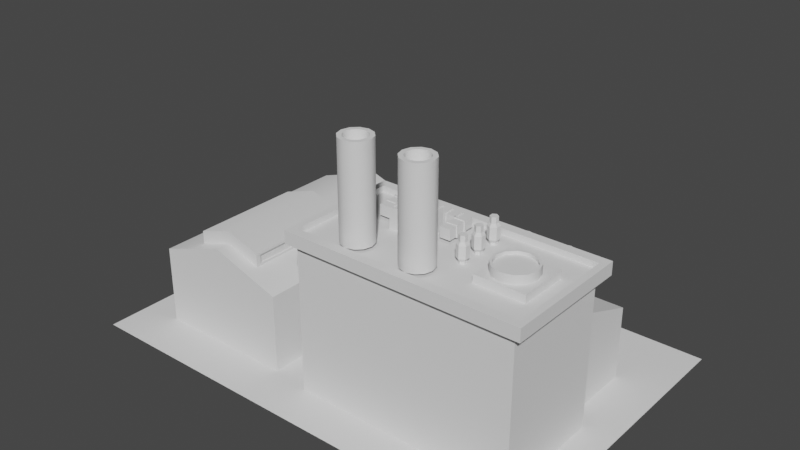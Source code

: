 # Source: Factory.blend  (saved by Blender 3.0.42; exported with 4.5.12 LTS)
import bpy
from mathutils import Matrix  # noqa: F401  (used for matrix-valued properties, if any)

bpy.ops.wm.read_factory_settings(use_empty=True)
scene = bpy.context.scene
scene.name = 'Scene'

# ---- collections
col_collection = bpy.data.collections.new('Collection'); scene.collection.children.link(col_collection)

# ---- node groups
ng_auto_smooth = bpy.data.node_groups.new('Auto Smooth', 'GeometryNodeTree')
_s = ng_auto_smooth.interface.new_socket(name='Geometry', in_out='OUTPUT', socket_type='NodeSocketGeometry')
_s = ng_auto_smooth.interface.new_socket(name='Geometry', in_out='INPUT', socket_type='NodeSocketGeometry')
_s = ng_auto_smooth.interface.new_socket(name='Angle', in_out='INPUT', socket_type='NodeSocketFloat')
_s.subtype = 'ANGLE'
_s.min_value = 0.0
_s.max_value = 3.142
ng_auto_smooth.is_modifier = True
_N = ng_auto_smooth.nodes; _L = ng_auto_smooth.links
n0 = _N.new('NodeGroupOutput'); n0.name = 'Group Output'; n0.location = (480, -100)
n1 = _N.new('NodeGroupInput'); n1.name = 'Group Input'; n1.location = (-420, -300)
n2 = _N.new('NodeGroupInput'); n2.name = 'Group Input.001'; n2.location = (-60, -100)
n3 = _N.new('GeometryNodeSetShadeSmooth'); n3.name = 'Set Shade Smooth'; n3.location = (120, -100)
n3.domain = 'EDGE'
n4 = _N.new('GeometryNodeSetShadeSmooth'); n4.name = 'Set Shade Smooth.001'; n4.location = (300, -100)
n5 = _N.new('GeometryNodeInputMeshEdgeAngle'); n5.name = 'Edge Angle'; n5.location = (-420, -220)
n6 = _N.new('GeometryNodeInputEdgeSmooth'); n6.name = 'Is Edge Smooth'; n6.location = (-60, -160)
n7 = _N.new('GeometryNodeInputShadeSmooth'); n7.name = 'Is Face Smooth'; n7.location = (-240, -340)
n8 = _N.new('FunctionNodeBooleanMath'); n8.name = 'Boolean Math'; n8.location = (-60, -220)
n9 = _N.new('FunctionNodeCompare'); n9.name = 'Compare'; n9.location = (-240, -180)
n9.operation = 'LESS_EQUAL'
_L.new(n5.outputs[0], n9.inputs[0])
_L.new(n4.outputs[0], n0.inputs[0])
_L.new(n1.outputs[1], n9.inputs[1])
_L.new(n9.outputs[0], n8.inputs[0])
_L.new(n7.outputs[0], n8.inputs[1])
_L.new(n2.outputs[0], n3.inputs[0])
_L.new(n6.outputs[0], n3.inputs[1])
_L.new(n3.outputs[0], n4.inputs[0])
_L.new(n8.outputs[0], n3.inputs[2])
n0.is_active_output = True

# ---- world
world_world = bpy.data.worlds.new('World'); scene.world = world_world
world_world.use_nodes = True; world_world.node_tree.nodes.clear()
_N = world_world.node_tree.nodes; _L = world_world.node_tree.links
n0 = _N.new('ShaderNodeOutputWorld'); n0.name = 'World Output'; n0.location = (300, 300)
n1 = _N.new('ShaderNodeBackground'); n1.name = 'Background'; n1.location = (10, 300)
n1.inputs[0].default_value = (0.05088, 0.05088, 0.05088, 1.0)
_L.new(n1.outputs[0], n0.inputs[0])
n0.is_active_output = True
world_world.color = (0.05088, 0.05088, 0.05088)
world_world.use_sun_shadow = False
world_world.sun_shadow_jitter_overblur = 0.0

# ---- meshes
me_cube = bpy.data.meshes.new('Cube')
me_cube.from_pydata([(-0.3, -2.2, 0.0), (-0.3, -2.2, 2.924), (4.5, 3.0, 0.0), (3.9, -2.2, 0.0), (3.9, -2.2, 2.924), (4.5, -3.0, 0.0), (0.4783, -0.4579, 2.991), (-0.3, -0.05, 0.0), (3.9, -0.05, 0.0), (1.987, -1.862, 4.798), (0.4923, -1.941, 4.798), (0.4134, -1.862, 4.798), (0.4783, -0.4579, 3.222), (0.4783, -0.2276, 2.991), (0.4783, -0.2276, 3.222), (1.987, -1.647, 4.798), (2.015, -1.754, 4.798), (0.5217, -0.4579, 2.991), (0.5217, -0.4579, 3.222), (1.8, -1.97, 4.798), (0.5217, -0.2276, 2.991), (1.692, -1.568, 4.798), (1.613, -1.647, 4.798), (0.8155, -1.754, 4.798), (0.7866, -1.862, 4.798), (-4.5, 3.0, 0.0), (-4.5, -3.0, 0.0), (1.692, -1.941, 4.798), (0.5217, -0.2276, 3.222), (1.585, -1.754, 4.798), (3.9, -0.05, 2.924), (1.8, -1.539, 4.798), (1.908, -1.568, 4.798), (1.908, -1.941, 4.798), (0.5217, -0.4428, 3.207), (1.613, -1.862, 4.798), (-0.3, -0.05, 2.924), (0.5217, -0.4428, 3.007), (-1.05, -2.098, 0.0), (-1.05, -2.098, 1.5), (-3.75, -2.098, 0.0), (-3.75, -2.098, 1.5), (-1.05, 2.098, 0.0), (-1.05, 2.098, 1.5), (-3.75, 2.098, 0.0), (-3.75, 2.098, 1.5), (-2.4, -2.098, 1.95), (-2.4, 2.098, 1.95), (1.8, -1.454, 4.798), (1.8, -1.454, 3.0), (0.5217, -0.2428, 3.207), (0.5217, -0.2428, 3.007), (0.5132, -0.4428, 3.007), (0.5132, -0.4428, 3.207), (0.5132, -0.2428, 3.007), (0.5132, -0.2428, 3.207), (0.7217, -0.2428, 3.007), (0.6783, -0.2428, 3.007), (0.6783, -0.2428, 3.207), (0.7217, -0.2428, 3.207), (0.6783, -0.4428, 3.007), (0.7217, -0.4428, 3.007), (0.7217, -0.4428, 3.207), (0.6783, -0.4428, 3.207), (0.7217, -0.2276, 3.222), (0.7217, -0.2276, 2.991), (0.7217, -0.4579, 3.222), (1.95, -1.495, 3.0), (1.95, -1.495, 4.798), (2.06, -1.604, 3.0), (2.06, -1.604, 4.798), (2.1, -1.754, 3.0), (2.1, -1.754, 4.798), (2.06, -1.904, 3.0), (2.06, -1.904, 4.798), (1.95, -2.014, 3.0), (1.95, -2.014, 4.798), (1.8, -2.054, 3.0), (1.8, -2.054, 4.798), (1.65, -2.014, 3.0), (1.65, -2.014, 4.798), (1.54, -1.904, 3.0), (1.54, -1.904, 4.798), (1.5, -1.754, 3.0), (1.5, -1.754, 4.798), (1.54, -1.604, 3.0), (1.54, -1.604, 4.798), (1.65, -1.495, 3.0), (1.65, -1.495, 4.798), (0.6, -1.454, 4.798), (0.6, -1.454, 3.0), (0.75, -1.495, 3.0), (0.75, -1.495, 4.798), (0.8598, -1.604, 3.0), (0.8598, -1.604, 4.798), (0.9, -1.754, 3.0), (0.9, -1.754, 4.798), (0.8598, -1.904, 3.0), (0.8598, -1.904, 4.798), (0.75, -2.014, 3.0), (0.75, -2.014, 4.798), (0.6, -2.054, 3.0), (0.6, -2.054, 4.798), (0.45, -2.014, 3.0), (0.45, -2.014, 4.798), (0.3402, -1.904, 3.0), (0.3402, -1.904, 4.798), (0.3, -1.754, 3.0), (0.3, -1.754, 4.798), (0.3402, -1.604, 3.0), (0.3402, -1.604, 4.798), (0.45, -1.495, 3.0), (0.45, -1.495, 4.798), (0.6, -1.97, 4.798), (0.7866, -1.647, 4.798), (0.7077, -1.941, 4.798), (0.7077, -1.568, 4.798), (0.6, -1.539, 4.798), (0.3845, -1.754, 4.798), (0.4134, -1.647, 4.798), (0.4923, -1.568, 4.798), (0.7217, -0.4579, 2.991), (0.6, -1.754, 3.449), (1.8, -1.754, 3.449), (-1.545, 2.098, 0.0), (-3.255, 2.098, 0.0), (-1.545, 2.098, 1.125), (-3.255, 2.098, 1.125), (-1.545, 2.027, 0.0), (-3.255, 2.027, 0.0), (-1.545, 2.027, 1.125), (-3.255, 2.027, 1.125), (-1.868, 2.098, 1.48), (-2.932, 2.098, 1.48), (-1.868, 2.098, 1.246), (-2.932, 2.098, 1.246), (-1.868, 2.019, 1.48), (-2.932, 2.019, 1.48), (-1.868, 2.019, 1.246), (-2.932, 2.019, 1.246), (4.062, 0.1214, 3.066), (4.062, 0.1214, 2.823), (4.062, -2.321, 3.066), (4.062, -2.321, 2.823), (-0.452, 0.1214, 3.066), (-0.452, 0.1214, 2.823), (-0.452, -2.321, 3.066), (-0.452, -2.321, 2.823), (3.594, 1.546, 1.4), (3.594, 1.546, 0.0), (3.594, -0.05385, 2.0), (3.594, -0.05385, 0.0), (1.694, 1.546, 1.4), (1.694, 1.546, 0.0), (1.694, -0.05385, 2.0), (1.694, -0.05385, 0.0), (1.65, -2.014, 4.199), (1.65, -2.014, 3.599), (2.1, -1.754, 4.199), (2.1, -1.754, 3.599), (1.8, -2.054, 4.199), (1.8, -2.054, 3.599), (2.06, -1.604, 4.199), (2.06, -1.604, 3.599), (1.95, -2.014, 4.199), (1.95, -2.014, 3.599), (1.95, -1.495, 4.199), (1.95, -1.495, 3.599), (1.8, -1.454, 3.599), (1.8, -1.454, 4.199), (2.06, -1.904, 4.199), (2.06, -1.904, 3.599), (1.54, -1.904, 4.199), (1.54, -1.904, 3.599), (1.5, -1.754, 4.199), (1.5, -1.754, 3.599), (1.54, -1.604, 4.199), (1.54, -1.604, 3.599), (1.65, -1.495, 4.199), (1.65, -1.495, 3.599), (0.45, -2.014, 4.199), (0.45, -2.014, 3.599), (0.9, -1.754, 4.199), (0.9, -1.754, 3.599), (0.6, -2.054, 4.199), (0.6, -2.054, 3.599), (0.8598, -1.604, 4.199), (0.8598, -1.604, 3.599), (0.75, -2.014, 4.199), (0.75, -2.014, 3.599), (0.75, -1.495, 4.199), (0.75, -1.495, 3.599), (0.6, -1.454, 3.599), (0.6, -1.454, 4.199), (0.8598, -1.904, 4.199), (0.8598, -1.904, 3.599), (0.3402, -1.904, 4.199), (0.3402, -1.904, 3.599), (0.3, -1.754, 4.199), (0.3, -1.754, 3.599), (0.3402, -1.604, 4.199), (0.3402, -1.604, 3.599), (0.45, -1.495, 4.199), (0.45, -1.495, 3.599), (0.8783, -0.4579, 2.991), (0.8783, -0.2276, 2.991), (0.8783, -0.4579, 3.222), (0.8783, -0.2276, 3.222), (0.9217, -0.4579, 2.991), (0.9217, -0.4579, 3.222), (0.9217, -0.2276, 2.991), (0.9217, -0.2276, 3.222), (0.8783, -0.4428, 3.207), (0.9217, -0.4428, 3.207), (0.9217, -0.4428, 3.007), (0.8783, -0.4428, 3.007), (0.9217, -0.2428, 3.207), (0.8783, -0.2428, 3.207), (0.8783, -0.2428, 3.007), (0.9217, -0.2428, 3.007), (0.6783, -0.2276, 3.222), (0.6783, -0.2276, 2.991), (0.6783, -0.4579, 3.222), (0.6783, -0.4579, 2.991), (0.7132, -0.2428, 3.207), (0.7132, -0.2428, 3.007), (0.7132, -0.4428, 3.207), (0.7132, -0.4428, 3.007), (3.935, -0.05879, 3.066), (3.935, -2.141, 3.066), (-0.3247, -2.141, 3.066), (-0.3247, -0.05879, 3.066), (3.935, -0.05879, 2.952), (3.935, -2.141, 2.952), (-0.3247, -2.141, 2.952), (-0.3247, -0.05879, 2.952), (2.98, 0.3262, 2.773), (2.933, 0.5012, 2.773), (3.172, 0.4371, 2.773), (2.933, 0.3731, 2.773), (3.044, 0.3091, 2.773), (3.044, 0.5652, 2.773), (3.155, 0.5012, 2.773), (3.108, 0.5481, 2.773), (3.155, 0.3731, 2.773), (2.98, 0.5481, 2.773), (2.916, 0.4371, 2.773), (3.108, 0.3262, 2.773), (3.044, 0.6155, 1.704), (3.044, 0.6155, 2.773), (3.133, 0.5916, 1.704), (3.133, 0.5916, 2.773), (3.198, 0.5263, 1.704), (3.198, 0.5263, 2.773), (3.222, 0.4371, 1.704), (3.222, 0.4371, 2.773), (3.198, 0.348, 1.704), (3.198, 0.348, 2.773), (3.133, 0.2827, 1.704), (3.133, 0.2827, 2.773), (3.044, 0.2588, 1.704), (3.044, 0.2588, 2.773), (2.955, 0.2827, 1.704), (2.955, 0.2827, 2.773), (2.889, 0.348, 1.704), (2.889, 0.348, 2.773), (2.865, 0.4371, 1.704), (2.865, 0.4371, 2.773), (2.889, 0.5263, 1.704), (2.889, 0.5263, 2.773), (2.955, 0.5916, 1.704), (2.955, 0.5916, 2.773), (3.044, 0.4371, 1.971), (3.044, 0.6155, 2.061), (3.044, 0.6155, 2.417), (3.133, 0.5916, 2.417), (3.133, 0.5916, 2.061), (3.198, 0.5263, 2.417), (3.198, 0.5263, 2.061), (3.222, 0.4371, 2.417), (3.222, 0.4371, 2.061), (3.198, 0.348, 2.417), (3.198, 0.348, 2.061), (3.133, 0.2827, 2.417), (3.133, 0.2827, 2.061), (3.044, 0.2588, 2.417), (3.044, 0.2588, 2.061), (2.955, 0.2827, 2.417), (2.955, 0.2827, 2.061), (2.889, 0.348, 2.417), (2.889, 0.348, 2.061), (2.865, 0.4371, 2.417), (2.865, 0.4371, 2.061), (2.889, 0.5263, 2.417), (2.889, 0.5263, 2.061), (2.955, 0.5916, 2.417), (2.955, 0.5916, 2.061), (2.187, 0.3262, 2.773), (2.14, 0.5012, 2.773), (2.379, 0.4371, 2.773), (2.14, 0.3731, 2.773), (2.251, 0.3091, 2.773), (2.251, 0.5652, 2.773), (2.362, 0.5012, 2.773), (2.315, 0.5481, 2.773), (2.362, 0.3731, 2.773), (2.187, 0.5481, 2.773), (2.123, 0.4371, 2.773), (2.315, 0.3262, 2.773), (2.251, 0.6155, 1.704), (2.251, 0.6155, 2.773), (2.34, 0.5916, 1.704), (2.34, 0.5916, 2.773), (2.406, 0.5263, 1.704), (2.406, 0.5263, 2.773), (2.43, 0.4371, 1.704), (2.43, 0.4371, 2.773), (2.406, 0.348, 1.704), (2.406, 0.348, 2.773), (2.34, 0.2827, 1.704), (2.34, 0.2827, 2.773), (2.251, 0.2588, 1.704), (2.251, 0.2588, 2.773), (2.162, 0.2827, 1.704), (2.162, 0.2827, 2.773), (2.097, 0.348, 1.704), (2.097, 0.348, 2.773), (2.073, 0.4371, 1.704), (2.073, 0.4371, 2.773), (2.097, 0.5263, 1.704), (2.097, 0.5263, 2.773), (2.162, 0.5916, 1.704), (2.162, 0.5916, 2.773), (2.251, 0.4371, 1.971), (2.251, 0.6155, 2.061), (2.251, 0.6155, 2.417), (2.34, 0.5916, 2.417), (2.34, 0.5916, 2.061), (2.406, 0.5263, 2.417), (2.406, 0.5263, 2.061), (2.43, 0.4371, 2.417), (2.43, 0.4371, 2.061), (2.406, 0.348, 2.417), (2.406, 0.348, 2.061), (2.34, 0.2827, 2.417), (2.34, 0.2827, 2.061), (2.251, 0.2588, 2.417), (2.251, 0.2588, 2.061), (2.162, 0.2827, 2.417), (2.162, 0.2827, 2.061), (2.097, 0.348, 2.417), (2.097, 0.348, 2.061), (2.073, 0.4371, 2.417), (2.073, 0.4371, 2.061), (2.097, 0.5263, 2.417), (2.097, 0.5263, 2.061), (2.162, 0.5916, 2.417), (2.162, 0.5916, 2.061), (1.078, -0.4579, 2.991), (1.078, -0.4579, 3.222), (1.078, -0.2276, 2.991), (1.078, -0.2276, 3.222), (1.122, -0.4579, 2.991), (1.122, -0.4579, 3.222), (1.122, -0.2276, 2.991), (1.122, -0.2276, 3.222), (1.078, -0.4428, 3.207), (1.122, -0.4428, 3.207), (1.122, -0.4428, 3.007), (1.078, -0.4428, 3.007), (1.122, -0.2428, 3.207), (1.078, -0.2428, 3.207), (1.078, -0.2428, 3.007), (1.122, -0.2428, 3.007), (0.9132, -0.2428, 3.207), (0.9132, -0.2428, 3.007), (0.9132, -0.4428, 3.207), (0.9132, -0.4428, 3.007), (1.113, -0.4428, 3.007), (1.113, -0.4428, 3.207), (1.113, -0.2428, 3.007), (1.113, -0.2428, 3.207), (1.322, -0.2428, 3.007), (1.278, -0.2428, 3.007), (1.278, -0.2428, 3.207), (1.322, -0.2428, 3.207), (1.278, -0.4428, 3.007), (1.322, -0.4428, 3.007), (1.322, -0.4428, 3.207), (1.278, -0.4428, 3.207), (1.322, -0.2276, 3.222), (1.322, -0.2276, 2.991), (1.322, -0.4579, 3.222), (1.322, -0.4579, 2.991), (1.478, -0.4579, 2.991), (1.478, -0.2276, 2.991), (1.478, -0.4579, 3.222), (1.478, -0.2276, 3.222), (1.522, -0.4579, 2.991), (1.522, -0.4579, 3.222), (1.522, -0.2276, 2.991), (1.522, -0.2276, 3.222), (1.478, -0.4428, 3.207), (1.478, -0.4428, 3.007), (1.478, -0.2428, 3.207), (1.478, -0.2428, 3.007), (1.278, -0.2276, 3.222), (1.278, -0.2276, 2.991), (1.278, -0.4579, 3.222), (1.278, -0.4579, 2.991), (1.313, -0.2428, 3.207), (1.313, -0.2428, 3.007), (1.313, -0.4428, 3.207), (1.313, -0.4428, 3.007), (-1.711, -1.813, 1.97), (-3.089, -1.813, 1.97), (-1.711, 0.3273, 1.97), (-3.089, 0.3273, 1.97), (-2.4, -1.813, 2.199), (-2.4, 0.3273, 2.199), (-2.4, -1.813, 1.947), (-3.089, -1.813, 1.718), (-3.089, 0.3273, 1.718), (-2.4, 0.3273, 1.947), (-1.711, 0.3273, 1.718), (-1.711, -1.813, 1.718), (2.227, -0.2793, 3.051), (2.323, -0.3346, 3.051), (2.227, -0.3161, 2.848), (2.227, -0.3161, 2.996), (2.291, -0.353, 2.848), (2.291, -0.353, 2.996), (2.291, -0.4267, 2.848), (2.291, -0.4267, 2.996), (2.227, -0.4636, 2.848), (2.227, -0.4636, 2.996), (2.163, -0.4267, 2.848), (2.163, -0.4267, 2.996), (2.163, -0.353, 2.848), (2.163, -0.353, 2.996), (2.323, -0.4452, 3.051), (2.227, -0.5005, 3.051), (2.131, -0.4452, 3.051), (2.131, -0.3346, 3.051), (2.227, -0.2793, 3.273), (2.131, -0.3346, 3.273), (2.131, -0.4452, 3.273), (2.227, -0.5005, 3.273), (2.323, -0.4452, 3.273), (2.323, -0.3346, 3.273), (2.227, -0.3169, 3.329), (2.164, -0.3534, 3.329), (2.164, -0.4264, 3.329), (2.227, -0.4629, 3.329), (2.29, -0.4264, 3.329), (2.29, -0.3534, 3.329), (2.227, -0.3169, 3.439), (2.164, -0.3534, 3.439), (2.164, -0.4264, 3.439), (2.227, -0.4629, 3.439), (2.29, -0.4264, 3.439), (2.29, -0.3534, 3.439), (2.227, -0.6793, 3.051), (2.323, -0.7346, 3.051), (2.227, -0.7161, 2.848), (2.227, -0.7161, 2.996), (2.291, -0.753, 2.848), (2.291, -0.753, 2.996), (2.291, -0.8267, 2.848), (2.291, -0.8267, 2.996), (2.227, -0.8636, 2.848), (2.227, -0.8636, 2.996), (2.163, -0.8267, 2.848), (2.163, -0.8267, 2.996), (2.163, -0.753, 2.848), (2.163, -0.753, 2.996), (2.323, -0.8452, 3.051), (2.227, -0.9005, 3.051), (2.131, -0.8452, 3.051), (2.131, -0.7346, 3.051), (2.227, -0.6793, 3.273), (2.131, -0.7346, 3.273), (2.131, -0.8452, 3.273), (2.227, -0.9005, 3.273), (2.323, -0.8452, 3.273), (2.323, -0.7346, 3.273), (2.227, -0.7169, 3.329), (2.164, -0.7534, 3.329), (2.164, -0.8264, 3.329), (2.227, -0.8629, 3.329), (2.29, -0.8264, 3.329), (2.29, -0.7534, 3.329), (2.227, -0.7169, 3.439), (2.164, -0.7534, 3.439), (2.164, -0.8264, 3.439), (2.227, -0.8629, 3.439), (2.29, -0.8264, 3.439), (2.29, -0.7534, 3.439), (2.227, -1.079, 3.051), (2.323, -1.135, 3.051), (2.227, -1.116, 2.848), (2.227, -1.116, 2.996), (2.291, -1.153, 2.848), (2.291, -1.153, 2.996), (2.291, -1.227, 2.848), (2.291, -1.227, 2.996), (2.227, -1.264, 2.848), (2.227, -1.264, 2.996), (2.163, -1.227, 2.848), (2.163, -1.227, 2.996), (2.163, -1.153, 2.848), (2.163, -1.153, 2.996), (2.323, -1.245, 3.051), (2.227, -1.3, 3.051), (2.131, -1.245, 3.051), (2.131, -1.135, 3.051), (2.227, -1.079, 3.273), (2.131, -1.135, 3.273), (2.131, -1.245, 3.273), (2.227, -1.3, 3.273), (2.323, -1.245, 3.273), (2.323, -1.135, 3.273), (2.227, -1.117, 3.329), (2.164, -1.153, 3.329), (2.164, -1.226, 3.329), (2.227, -1.263, 3.329), (2.29, -1.226, 3.329), (2.29, -1.153, 3.329), (2.227, -1.117, 3.439), (2.164, -1.153, 3.439), (2.164, -1.226, 3.439), (2.227, -1.263, 3.439), (2.29, -1.226, 3.439), (2.29, -1.153, 3.439), (1.733, -0.4819, 2.991), (1.502, -0.4819, 2.991), (1.733, -0.4819, 3.222), (1.502, -0.4819, 3.222), (1.733, -0.4385, 2.991), (1.733, -0.4385, 3.222), (1.502, -0.4385, 2.991), (1.502, -0.4385, 3.222), (1.717, -0.4819, 3.207), (1.717, -0.4819, 3.007), (1.517, -0.4819, 3.207), (1.517, -0.4819, 3.007), (1.517, -0.647, 3.207), (1.517, -0.647, 3.007), (1.717, -0.647, 3.207), (1.717, -0.647, 3.007), (1.525, -0.4385, 3.014), (1.71, -0.4385, 3.014), (1.525, -0.4385, 3.2), (1.71, -0.4385, 3.2), (1.525, -0.2467, 3.014), (1.71, -0.2467, 3.014), (1.525, -0.2467, 3.2), (1.71, -0.2467, 3.2), (0.5007, -0.4819, 2.991), (0.2704, -0.4819, 2.991), (0.5007, -0.4819, 3.222), (0.2704, -0.4819, 3.222), (0.5007, -0.4385, 2.991), (0.5007, -0.4385, 3.222), (0.2704, -0.4385, 2.991), (0.2704, -0.4385, 3.222), (0.4855, -0.4819, 3.207), (0.4855, -0.4819, 3.007), (0.2855, -0.4819, 3.207), (0.2855, -0.4819, 3.007), (0.2855, -0.647, 3.207), (0.2855, -0.647, 3.007), (0.4855, -0.647, 3.207), (0.4855, -0.647, 3.007), (0.2926, -0.4385, 3.014), (0.4785, -0.4385, 3.014), (0.2926, -0.4385, 3.2), (0.4785, -0.4385, 3.2), (0.2926, -0.2467, 3.014), (0.4785, -0.2467, 3.014), (0.2926, -0.2467, 3.2), (0.4785, -0.2467, 3.2), (0.5007, -0.6819, 2.991), (0.2704, -0.6819, 2.991), (0.5007, -0.6819, 3.222), (0.2704, -0.6819, 3.222), (0.5007, -0.6385, 2.991), (0.5007, -0.6385, 3.222), (0.2704, -0.6385, 2.991), (0.2704, -0.6385, 3.222), (0.4855, -0.6819, 3.207), (0.4855, -0.6819, 3.007), (0.2855, -0.6819, 3.207), (0.2855, -0.6819, 3.007), (0.2855, -0.847, 3.207), (0.2855, -0.847, 3.007), (0.4855, -0.847, 3.207), (0.4855, -0.847, 3.007), (0.2926, -0.6385, 3.014), (0.4785, -0.6385, 3.014), (0.2926, -0.6385, 3.2), (0.4785, -0.6385, 3.2), (1.734, -0.6819, 2.991), (1.504, -0.6819, 2.991), (1.734, -0.6819, 3.222), (1.504, -0.6819, 3.222), (1.734, -0.6385, 2.991), (1.734, -0.6385, 3.222), (1.504, -0.6385, 2.991), (1.504, -0.6385, 3.222), (1.719, -0.6819, 3.207), (1.719, -0.6819, 3.007), (1.519, -0.6819, 3.207), (1.519, -0.6819, 3.007), (1.519, -0.847, 3.207), (1.519, -0.847, 3.007), (1.719, -0.847, 3.207), (1.719, -0.847, 3.007), (1.526, -0.6385, 3.014), (1.712, -0.6385, 3.014), (1.526, -0.6385, 3.2), (1.712, -0.6385, 3.2), (0.653, -1.048, 2.952), (0.653, -1.048, 3.348), (0.653, -0.552, 2.952), (0.653, -0.552, 3.348), (0.949, -1.048, 2.952), (0.949, -1.048, 3.348), (0.949, -0.552, 2.952), (0.949, -0.552, 3.348), (1.052, -1.048, 2.952), (1.052, -1.048, 3.348), (1.052, -0.552, 2.952), (1.052, -0.552, 3.348), (1.348, -1.048, 2.952), (1.348, -1.048, 3.348), (1.348, -0.552, 2.952), (1.348, -0.552, 3.348), (1.357, 0.5799, 0.07786), (1.357, 0.5799, 0.1076), (1.357, 1.21, 0.07786), (1.357, 1.21, 0.1076), (1.487, 0.5799, 0.07786), (1.487, 0.5799, 0.1076), (1.487, 1.21, 0.07786), (1.487, 1.21, 0.1076), (1.257, 0.5799, 0.03273), (1.257, 0.5799, 0.0625), (1.257, 1.21, 0.03273), (1.257, 1.21, 0.0625), (1.387, 0.5799, 0.03273), (1.387, 0.5799, 0.0625), (1.387, 1.21, 0.03273), (1.387, 1.21, 0.0625), (1.157, 0.5799, -0.01511), (1.157, 0.5799, 0.01466), (1.157, 1.21, -0.01511), (1.157, 1.21, 0.01466), (1.287, 0.5799, -0.01511), (1.287, 0.5799, 0.01466), (1.287, 1.21, -0.01511), (1.287, 1.21, 0.01466), (1.457, 0.5799, 0.12), (1.457, 0.5799, 0.1498), (1.457, 1.21, 0.12), (1.457, 1.21, 0.1498), (1.687, 0.5799, 0.12), (1.687, 0.5799, 0.1498), (1.687, 1.21, 0.12), (1.687, 1.21, 0.1498), (1.59, 0.5826, 0.1465), (1.59, 0.5826, 0.685), (1.59, 1.208, 0.1465), (1.59, 1.208, 0.685), (1.701, 0.5826, 0.1465), (1.701, 0.5826, 0.685), (1.701, 1.208, 0.1465), (1.701, 1.208, 0.685), (1.59, 1.121, 0.1465), (1.59, 0.6696, 0.1465), (1.701, 0.6696, 0.1465), (1.701, 1.121, 0.1465), (1.701, 1.121, 0.6046), (1.701, 0.6696, 0.6046), (1.59, 0.6696, 0.6046), (1.59, 1.121, 0.6046), (1.64, 1.121, 0.1465), (1.64, 0.6696, 0.1465), (1.64, 0.6696, 0.6046), (1.64, 1.121, 0.6046), (1.464, 1.176, 0.245), (1.464, 1.176, 0.2748), (1.464, 1.2, 0.245), (1.464, 1.2, 0.2748), (1.594, 1.176, 0.245), (1.594, 1.176, 0.2748), (1.594, 1.2, 0.245), (1.594, 1.2, 0.2748), (1.155, 1.2, 0.1244), (1.155, 1.176, 0.1244), (1.128, 1.176, 0.1422), (1.128, 1.2, 0.1422), (1.155, 1.2, -0.004694), (1.155, 1.176, -0.004694), (1.128, 1.2, -0.004694), (1.128, 1.176, -0.004694), (1.464, 0.5952, 0.245), (1.464, 0.5952, 0.2748), (1.464, 0.6194, 0.245), (1.464, 0.6194, 0.2748), (1.594, 0.5952, 0.245), (1.594, 0.5952, 0.2748), (1.594, 0.6194, 0.245), (1.594, 0.6194, 0.2748), (1.155, 0.6194, 0.1244), (1.155, 0.5952, 0.1244), (1.128, 0.5952, 0.1422), (1.128, 0.6194, 0.1422), (1.155, 0.6194, -0.004694), (1.155, 0.5952, -0.004694), (1.128, 0.6194, -0.004694), (1.128, 0.5952, -0.004694), (-0.25, -0.0446, -0.009548), (-0.25, -0.0446, 0.3704), (-0.25, 0.3334, -0.009548), (-0.25, 0.3334, 0.2577), (0.5805, -0.0446, -0.009548), (0.5805, -0.0446, 0.3704), (0.5805, 0.3334, -0.009548), (0.5805, 0.3334, 0.2577), (-0.2884, 0.02816, 0.08683), (-0.2884, 0.02816, 0.2059), (-0.2884, 0.2516, 0.08683), (-0.2884, 0.2516, 0.2059), (0.6189, 0.02816, 0.08683), (0.6189, 0.02816, 0.2059), (0.6189, 0.2516, 0.08683), (0.6189, 0.2516, 0.2059), (-0.2687, -0.04975, 0.3841), (-0.2687, 0.3452, 0.2664), (0.5991, 0.3452, 0.2664), (0.5991, -0.04975, 0.3841), (-3.089, -1.813, 1.97), (-3.089, 0.3273, 1.97), (-1.711, 0.3273, 1.97), (-1.711, -1.813, 1.97), (-3.089, -1.813, 1.718), (-3.089, 0.3273, 1.718), (-1.711, 0.3273, 1.718), (-1.711, -1.813, 1.718), (-3.089, -1.722, 1.927), (-3.089, 0.2361, 1.927), (-1.711, 0.2361, 1.927), (-1.711, -1.722, 1.927), (-3.089, -1.722, 1.761), (-3.089, 0.2361, 1.761), (-1.711, 0.2361, 1.761), (-1.711, -1.722, 1.761), (-3.051, -1.722, 1.927), (-3.051, 0.2361, 1.927), (-1.749, 0.2361, 1.927), (-1.749, -1.722, 1.927), (-3.051, -1.722, 1.761), (-3.051, 0.2361, 1.761), (-1.749, 0.2361, 1.761), (-1.749, -1.722, 1.761), (0.6838, -1.012, 3.348), (0.6838, -0.5882, 3.348), (0.9183, -0.5882, 3.348), (0.9183, -1.012, 3.348), (1.083, -1.012, 3.348), (1.083, -0.5882, 3.348), (1.317, -0.5882, 3.348), (1.317, -1.012, 3.348), (0.6838, -1.012, 3.328), (0.6838, -0.5882, 3.328), (0.9183, -0.5882, 3.328), (0.9183, -1.012, 3.328), (1.083, -1.012, 3.328), (1.083, -0.5882, 3.328), (1.317, -0.5882, 3.328), (1.317, -1.012, 3.328), (2.71, -1.594, 2.803), (2.71, -1.594, 3.104), (2.71, -0.6516, 2.803), (2.71, -0.6516, 3.104), (3.652, -1.594, 2.803), (3.652, -1.594, 3.104), (3.652, -0.6516, 2.803), (3.652, -0.6516, 3.104), (3.158, -0.7924, 3.269), (3.333, -0.8394, 3.269), (3.158, -0.7448, 3.005), (3.158, -0.7448, 3.269), (3.357, -0.7981, 3.005), (3.357, -0.7981, 3.269), (3.503, -0.9439, 3.005), (3.503, -0.9439, 3.269), (3.556, -1.143, 3.005), (3.556, -1.143, 3.269), (3.503, -1.342, 3.005), (3.503, -1.342, 3.269), (3.357, -1.488, 3.005), (3.357, -1.488, 3.269), (3.158, -1.541, 3.005), (3.158, -1.541, 3.269), (2.959, -1.488, 3.005), (2.959, -1.488, 3.269), (2.813, -1.342, 3.005), (2.813, -1.342, 3.269), (2.76, -1.143, 3.005), (2.76, -1.143, 3.269), (2.813, -0.9439, 3.005), (2.813, -0.9439, 3.269), (2.959, -0.7981, 3.005), (2.959, -0.7981, 3.269), (3.462, -0.9677, 3.269), (3.509, -1.143, 3.269), (3.462, -1.318, 3.269), (3.333, -1.447, 3.269), (3.158, -1.494, 3.269), (2.983, -1.447, 3.269), (2.854, -1.318, 3.269), (2.807, -1.143, 3.269), (2.854, -0.9677, 3.269), (2.983, -0.8394, 3.269), (3.158, -0.7924, 3.209), (2.983, -0.8394, 3.209), (2.854, -0.9677, 3.209), (2.807, -1.143, 3.209), (2.854, -1.318, 3.209), (2.983, -1.447, 3.209), (3.158, -1.494, 3.209), (3.333, -1.447, 3.209), (3.462, -1.318, 3.209), (3.509, -1.143, 3.209), (3.462, -0.9677, 3.209), (3.333, -0.8394, 3.209), (0.75, -0.0446, -0.009548), (0.75, -0.0446, 0.3704), (0.75, 0.3334, -0.009548), (0.75, 0.3334, 0.2577), (1.58, -0.0446, -0.009548), (1.58, -0.0446, 0.3704), (1.58, 0.3334, -0.009548), (1.58, 0.3334, 0.2577), (0.7116, 0.02816, 0.08683), (0.7116, 0.02816, 0.2059), (0.7116, 0.2516, 0.08683), (0.7116, 0.2516, 0.2059), (1.619, 0.02816, 0.08683), (1.619, 0.02816, 0.2059), (1.619, 0.2516, 0.08683), (1.619, 0.2516, 0.2059), (0.7313, -0.04975, 0.3841), (0.7313, 0.3452, 0.2664), (1.599, 0.3452, 0.2664), (1.599, -0.04975, 0.3841)], [], [(104, 102, 113, 10), (78, 76, 33, 19), (110, 108, 118, 119), (98, 96, 23, 24), (88, 86, 22, 21), (82, 80, 27, 35), (89, 112, 120, 117), (80, 78, 19, 27), (112, 110, 119, 120), (3, 4, 1), (76, 74, 9, 33), (28, 14, 12, 18), (72, 70, 15, 16), (3, 1, 0), (92, 89, 117, 116), (96, 94, 114, 23), (106, 104, 10, 11), (84, 82, 35, 29), (86, 84, 29, 22), (26, 5, 2, 25), (100, 98, 24, 115), (94, 92, 116, 114), (13, 14, 28, 20), (68, 48, 31, 32), (50, 51, 20, 28), (47, 46, 39, 43), (45, 41, 46, 47), (182, 96, 98, 194), (108, 106, 11, 118), (17, 18, 12, 6), (174, 84, 86, 176), (34, 50, 28, 18), (188, 100, 102, 184), (172, 82, 84, 174), (62, 59, 64, 66), (184, 102, 104, 180), (156, 80, 82, 172), (58, 55, 53, 63), (180, 104, 106, 196), (160, 78, 80, 156), (60, 63, 53, 52), (196, 106, 108, 198), (164, 76, 78, 160), (121, 66, 222, 223), (198, 108, 110, 200), (170, 74, 76, 164), (216, 219, 210, 211), (48, 88, 21, 31), (158, 72, 74, 170), (215, 218, 205, 204), (15, 32, 123), (162, 70, 72, 158), (60, 57, 221, 223), (178, 88, 48, 169), (166, 68, 70, 162), (205, 207, 211, 210), (102, 100, 115, 113), (169, 48, 68, 166), (225, 224, 217, 218), (194, 98, 100, 188), (176, 86, 88, 178), (27, 19, 123), (186, 94, 96, 182), (202, 112, 89, 193), (190, 92, 94, 186), (193, 89, 92, 190), (200, 110, 112, 202), (74, 72, 16, 9), (70, 68, 32, 15), (29, 35, 123), (115, 24, 122), (24, 23, 122), (11, 10, 122), (33, 9, 123), (31, 21, 123), (114, 116, 122), (113, 115, 122), (119, 118, 122), (22, 29, 123), (118, 11, 122), (51, 37, 17, 20), (117, 120, 122), (23, 114, 122), (21, 22, 123), (10, 113, 122), (9, 16, 123), (116, 117, 122), (35, 27, 123), (19, 33, 123), (120, 119, 122), (32, 31, 123), (16, 15, 123), (37, 34, 18, 17), (47, 43, 45), (127, 125, 44, 45), (38, 39, 46), (42, 43, 39, 38), (40, 41, 45, 44), (38, 46, 41, 40), (43, 126, 134, 132), (43, 42, 124, 126), (127, 126, 130, 131), (130, 128, 129, 131), (126, 124, 128, 130), (125, 127, 131, 129), (134, 135, 139, 138), (45, 43, 132, 133), (127, 45, 133, 135), (126, 127, 135, 134), (136, 138, 139, 137), (132, 134, 138, 136), (133, 132, 136, 137), (135, 133, 137, 139), (141, 140, 142, 143), (155, 154, 152, 153), (142, 140, 228, 229), (147, 146, 144, 145), (145, 144, 140, 141), (145, 141, 143, 147), (149, 148, 150, 151), (148, 152, 154, 150), (143, 142, 146, 147), (153, 152, 148, 149), (153, 149, 151, 155), (85, 177, 179, 87), (177, 176, 178, 179), (49, 168, 167, 67), (168, 169, 166, 167), (67, 167, 163, 69), (167, 166, 162, 163), (87, 179, 168, 49), (179, 178, 169, 168), (69, 163, 159, 71), (163, 162, 158, 159), (71, 159, 171, 73), (159, 158, 170, 171), (73, 171, 165, 75), (171, 170, 164, 165), (75, 165, 161, 77), (165, 164, 160, 161), (77, 161, 157, 79), (161, 160, 156, 157), (79, 157, 173, 81), (157, 156, 172, 173), (81, 173, 175, 83), (173, 172, 174, 175), (83, 175, 177, 85), (175, 174, 176, 177), (109, 201, 203, 111), (201, 200, 202, 203), (90, 192, 191, 91), (192, 193, 190, 191), (91, 191, 187, 93), (191, 190, 186, 187), (111, 203, 192, 90), (203, 202, 193, 192), (93, 187, 183, 95), (187, 186, 182, 183), (97, 195, 189, 99), (195, 194, 188, 189), (107, 199, 201, 109), (199, 198, 200, 201), (105, 197, 199, 107), (197, 196, 198, 199), (103, 181, 197, 105), (181, 180, 196, 197), (101, 185, 181, 103), (185, 184, 180, 181), (99, 189, 185, 101), (189, 188, 184, 185), (95, 183, 195, 97), (183, 182, 194, 195), (54, 55, 58, 57), (217, 212, 206, 207), (227, 226, 224, 225), (211, 207, 206, 209), (64, 220, 222, 66), (208, 209, 206, 204), (58, 63, 222, 220), (214, 213, 209, 208), (215, 212, 226, 227), (218, 217, 207, 205), (221, 220, 64, 65), (61, 62, 66, 121), (217, 224, 226, 212), (57, 58, 220, 221), (52, 53, 55, 54), (63, 60, 223, 222), (212, 215, 204, 206), (56, 61, 121, 65), (59, 56, 65, 64), (213, 216, 211, 209), (219, 214, 208, 210), (36, 30, 8, 7), (8, 30, 4, 3), (36, 7, 0, 1), (230, 229, 233, 234), (140, 144, 231, 228), (146, 142, 229, 230), (144, 146, 230, 231), (229, 228, 232, 233), (228, 231, 235, 232), (231, 230, 234, 235), (232, 235, 234, 233), (251, 249, 241, 243), (249, 271, 245, 241), (267, 265, 239, 246), (265, 263, 236, 239), (263, 261, 240, 236), (269, 267, 246, 237), (257, 255, 238, 244), (255, 253, 242, 238), (259, 257, 244, 247), (271, 269, 237, 245), (253, 251, 243, 242), (261, 259, 247, 240), (274, 249, 251, 275), (247, 244, 272), (275, 251, 253, 277), (277, 253, 255, 279), (279, 255, 257, 281), (281, 257, 259, 283), (283, 259, 261, 285), (285, 261, 263, 287), (287, 263, 265, 289), (289, 265, 267, 291), (291, 267, 269, 293), (293, 269, 271, 295), (295, 271, 249, 274), (246, 239, 272), (244, 238, 272), (240, 247, 272), (241, 245, 272), (243, 241, 272), (245, 237, 272), (239, 236, 272), (236, 240, 272), (238, 242, 272), (237, 246, 272), (242, 243, 272), (270, 296, 273, 248), (296, 295, 274, 273), (268, 294, 296, 270), (294, 293, 295, 296), (266, 292, 294, 268), (292, 291, 293, 294), (264, 290, 292, 266), (290, 289, 291, 292), (262, 288, 290, 264), (288, 287, 289, 290), (260, 286, 288, 262), (286, 285, 287, 288), (258, 284, 286, 260), (284, 283, 285, 286), (256, 282, 284, 258), (282, 281, 283, 284), (254, 280, 282, 256), (280, 279, 281, 282), (252, 278, 280, 254), (278, 277, 279, 280), (250, 276, 278, 252), (276, 275, 277, 278), (248, 273, 276, 250), (273, 274, 275, 276), (312, 310, 302, 304), (310, 332, 306, 302), (328, 326, 300, 307), (326, 324, 297, 300), (324, 322, 301, 297), (330, 328, 307, 298), (318, 316, 299, 305), (316, 314, 303, 299), (320, 318, 305, 308), (332, 330, 298, 306), (314, 312, 304, 303), (322, 320, 308, 301), (335, 310, 312, 336), (308, 305, 333), (336, 312, 314, 338), (338, 314, 316, 340), (340, 316, 318, 342), (342, 318, 320, 344), (344, 320, 322, 346), (346, 322, 324, 348), (348, 324, 326, 350), (350, 326, 328, 352), (352, 328, 330, 354), (354, 330, 332, 356), (356, 332, 310, 335), (307, 300, 333), (305, 299, 333), (301, 308, 333), (302, 306, 333), (304, 302, 333), (306, 298, 333), (300, 297, 333), (297, 301, 333), (299, 303, 333), (298, 307, 333), (303, 304, 333), (331, 357, 334, 309), (357, 356, 335, 334), (329, 355, 357, 331), (355, 354, 356, 357), (327, 353, 355, 329), (353, 352, 354, 355), (325, 351, 353, 327), (351, 350, 352, 353), (323, 349, 351, 325), (349, 348, 350, 351), (321, 347, 349, 323), (347, 346, 348, 349), (319, 345, 347, 321), (345, 344, 346, 347), (317, 343, 345, 319), (343, 342, 344, 345), (315, 341, 343, 317), (341, 340, 342, 343), (313, 339, 341, 315), (339, 338, 340, 341), (311, 337, 339, 313), (337, 336, 338, 339), (309, 334, 337, 311), (334, 335, 336, 337), (377, 376, 374, 375), (366, 369, 358, 359), (365, 361, 359, 363), (360, 361, 365, 364), (370, 373, 364, 365), (362, 363, 359, 358), (371, 366, 359, 361), (367, 370, 365, 363), (388, 385, 390, 392), (384, 381, 379, 389), (386, 389, 379, 378), (393, 392, 408, 409), (403, 405, 395, 394), (386, 383, 407, 409), (395, 397, 401, 400), (411, 410, 404, 405), (369, 366, 376, 377), (373, 368, 362, 364), (372, 371, 361, 360), (368, 367, 363, 362), (369, 372, 360, 358), (380, 381, 384, 383), (404, 402, 396, 397), (413, 412, 410, 411), (401, 397, 396, 399), (390, 406, 408, 392), (398, 399, 396, 394), (384, 389, 408, 406), (403, 402, 412, 413), (405, 404, 397, 395), (407, 406, 390, 391), (387, 388, 392, 393), (404, 410, 412, 402), (383, 384, 406, 407), (378, 379, 381, 380), (389, 386, 409, 408), (402, 403, 394, 396), (382, 387, 393, 391), (385, 382, 391, 390), (371, 374, 376, 366), (375, 374, 371, 372), (401, 399, 398, 400), (13, 6, 12, 14), (419, 418, 414, 416), (417, 415, 418, 419), (419, 423, 422, 417), (415, 417, 743, 742), (416, 414, 745, 744), (418, 420, 425, 414), (416, 424, 423, 419), (415, 421, 420, 418), (442, 441, 447, 446), (437, 435, 441, 442), (428, 429, 431, 430), (443, 442, 446, 445), (435, 433, 440, 441), (430, 431, 433, 432), (427, 426, 444, 449), (431, 429, 426, 427), (432, 433, 435, 434), (447, 448, 454, 453), (429, 439, 443, 426), (434, 435, 437, 436), (433, 431, 427, 440), (440, 427, 449, 448), (436, 437, 439, 438), (426, 443, 445, 444), (439, 437, 442, 443), (438, 439, 429, 428), (478, 477, 483, 482), (441, 440, 448, 447), (452, 453, 459, 458), (445, 446, 452, 451), (448, 449, 455, 454), (446, 447, 453, 452), (444, 445, 451, 450), (449, 444, 450, 455), (461, 456, 457, 458, 459, 460), (450, 451, 457, 456), (455, 450, 456, 461), (453, 454, 460, 459), (451, 452, 458, 457), (454, 455, 461, 460), (473, 471, 477, 478), (464, 465, 467, 466), (479, 478, 482, 481), (471, 469, 476, 477), (466, 467, 469, 468), (463, 462, 480, 485), (467, 465, 462, 463), (468, 469, 471, 470), (483, 484, 490, 489), (465, 475, 479, 462), (470, 471, 473, 472), (469, 467, 463, 476), (476, 463, 485, 484), (472, 473, 475, 474), (462, 479, 481, 480), (475, 473, 478, 479), (474, 475, 465, 464), (477, 476, 484, 483), (488, 489, 495, 494), (481, 482, 488, 487), (484, 485, 491, 490), (482, 483, 489, 488), (480, 481, 487, 486), (485, 480, 486, 491), (497, 492, 493, 494, 495, 496), (486, 487, 493, 492), (491, 486, 492, 497), (489, 490, 496, 495), (487, 488, 494, 493), (490, 491, 497, 496), (514, 513, 519, 518), (509, 507, 513, 514), (500, 501, 503, 502), (515, 514, 518, 517), (507, 505, 512, 513), (502, 503, 505, 504), (499, 498, 516, 521), (503, 501, 498, 499), (504, 505, 507, 506), (519, 520, 526, 525), (501, 511, 515, 498), (506, 507, 509, 508), (505, 503, 499, 512), (512, 499, 521, 520), (508, 509, 511, 510), (498, 515, 517, 516), (511, 509, 514, 515), (510, 511, 501, 500), (513, 512, 520, 519), (524, 525, 531, 530), (517, 518, 524, 523), (520, 521, 527, 526), (518, 519, 525, 524), (516, 517, 523, 522), (521, 516, 522, 527), (533, 528, 529, 530, 531, 532), (522, 523, 529, 528), (527, 522, 528, 533), (525, 526, 532, 531), (523, 524, 530, 529), (526, 527, 533, 532), (543, 545, 535, 534), (535, 537, 541, 540), (547, 546, 544, 545), (544, 542, 536, 537), (549, 548, 546, 547), (541, 537, 536, 539), (538, 539, 536, 534), (543, 542, 548, 549), (545, 544, 537, 535), (544, 546, 548, 542), (542, 543, 534, 536), (538, 540, 550, 551), (550, 552, 556, 554), (540, 541, 552, 550), (541, 539, 553, 552), (539, 538, 551, 553), (556, 557, 555, 554), (551, 550, 554, 555), (553, 551, 555, 557), (552, 553, 557, 556), (567, 569, 559, 558), (559, 561, 565, 564), (571, 570, 568, 569), (568, 566, 560, 561), (573, 572, 570, 571), (565, 561, 560, 563), (562, 563, 560, 558), (567, 566, 572, 573), (569, 568, 561, 559), (568, 570, 572, 566), (566, 567, 558, 560), (562, 564, 574, 575), (574, 576, 580, 578), (564, 565, 576, 574), (565, 563, 577, 576), (563, 562, 575, 577), (580, 581, 579, 578), (575, 574, 578, 579), (577, 575, 579, 581), (576, 577, 581, 580), (591, 593, 583, 582), (583, 585, 589, 588), (595, 594, 592, 593), (592, 590, 584, 585), (597, 596, 594, 595), (589, 585, 584, 587), (586, 587, 584, 582), (591, 590, 596, 597), (593, 592, 585, 583), (592, 594, 596, 590), (590, 591, 582, 584), (586, 588, 598, 599), (588, 589, 600, 598), (589, 587, 601, 600), (587, 586, 599, 601), (611, 613, 603, 602), (603, 605, 609, 608), (615, 614, 612, 613), (612, 610, 604, 605), (617, 616, 614, 615), (609, 605, 604, 607), (606, 607, 604, 602), (611, 610, 616, 617), (613, 612, 605, 603), (612, 614, 616, 610), (610, 611, 602, 604), (606, 608, 618, 619), (608, 609, 620, 618), (609, 607, 621, 620), (607, 606, 619, 621), (622, 623, 625, 624), (624, 625, 629, 628), (628, 629, 627, 626), (626, 627, 623, 622), (624, 628, 626, 622), (633, 631, 770, 771), (630, 631, 633, 632), (632, 633, 637, 636), (636, 637, 635, 634), (634, 635, 631, 630), (632, 636, 634, 630), (629, 625, 767, 768), (638, 639, 641, 640), (640, 641, 645, 644), (644, 645, 643, 642), (642, 643, 639, 638), (645, 641, 639, 643), (646, 647, 649, 648), (648, 649, 653, 652), (652, 653, 651, 650), (650, 651, 647, 646), (653, 649, 647, 651), (654, 655, 657, 656), (656, 657, 661, 660), (660, 661, 659, 658), (658, 659, 655, 654), (661, 657, 655, 659), (662, 663, 665, 664), (664, 665, 669, 668), (666, 667, 663, 662), (669, 665, 663, 667), (679, 680, 674, 670), (677, 673, 671, 675), (672, 676, 681, 678), (678, 681, 680, 679), (682, 677, 675, 683), (684, 671, 673, 685), (684, 685, 689, 688), (670, 671, 684, 679), (681, 682, 683, 680), (676, 677, 682, 681), (674, 675, 671, 670), (680, 683, 675, 674), (672, 673, 677, 676), (678, 685, 673, 672), (687, 688, 689, 686), (679, 684, 688, 687), (678, 679, 687, 686), (685, 678, 686, 689), (691, 693, 701, 700), (692, 693, 697, 696), (694, 695, 691, 690), (692, 696, 694, 690), (697, 693, 691, 695), (692, 690, 699, 698), (693, 692, 698, 701), (690, 691, 700, 699), (701, 698, 702, 704), (700, 701, 704, 705), (699, 700, 705, 703), (698, 699, 703, 702), (707, 709, 717, 716), (708, 709, 713, 712), (710, 711, 707, 706), (708, 712, 710, 706), (713, 709, 707, 711), (708, 706, 715, 714), (709, 708, 714, 717), (706, 707, 716, 715), (717, 714, 718, 720), (716, 717, 720, 721), (715, 716, 721, 719), (714, 715, 719, 718), (722, 723, 725, 724), (724, 725, 729, 728), (728, 729, 727, 726), (726, 727, 723, 722), (724, 728, 726, 722), (723, 727, 741, 738), (730, 731, 733, 732), (732, 733, 737, 736), (736, 737, 735, 734), (734, 735, 731, 730), (732, 736, 734, 730), (737, 733, 731, 735), (740, 739, 738, 741), (729, 725, 739, 740), (727, 729, 740, 741), (725, 723, 738, 739), (746, 742, 750, 754), (742, 743, 751, 750), (425, 424, 748, 749), (422, 421, 746, 747), (421, 415, 742, 746), (424, 416, 744, 748), (417, 422, 747, 743), (414, 425, 749, 745), (751, 755, 763, 759), (753, 757, 765, 761), (748, 744, 752, 756), (749, 748, 756, 757), (744, 745, 753, 752), (745, 749, 757, 753), (743, 747, 755, 751), (747, 746, 754, 755), (761, 765, 764, 760), (759, 763, 762, 758), (755, 754, 762, 763), (750, 751, 759, 758), (754, 750, 758, 762), (756, 752, 760, 764), (757, 756, 764, 765), (752, 753, 761, 760), (772, 771, 779, 780), (770, 773, 781, 778), (631, 635, 773, 770), (627, 629, 768, 769), (637, 633, 771, 772), (625, 623, 766, 767), (623, 627, 769, 766), (635, 637, 772, 773), (776, 775, 774, 777), (780, 779, 778, 781), (766, 769, 777, 774), (768, 767, 775, 776), (773, 772, 780, 781), (771, 770, 778, 779), (769, 768, 776, 777), (767, 766, 774, 775), (782, 783, 785, 784), (784, 785, 789, 788), (788, 789, 787, 786), (786, 787, 783, 782), (789, 785, 783, 787), (821, 820, 832, 831), (811, 809, 822, 823), (792, 793, 795, 794), (823, 822, 830, 829), (795, 793, 790, 791), (794, 795, 797, 796), (817, 816, 836, 835), (815, 813, 824, 825), (796, 797, 799, 798), (825, 824, 828, 827), (793, 815, 825, 790), (798, 799, 801, 800), (791, 790, 826, 837), (797, 795, 791, 816), (800, 801, 803, 802), (824, 823, 829, 828), (801, 799, 817, 818), (802, 803, 805, 804), (822, 821, 831, 830), (805, 803, 819, 820), (804, 805, 807, 806), (790, 825, 827, 826), (809, 807, 821, 822), (806, 807, 809, 808), (820, 819, 833, 832), (813, 811, 823, 824), (808, 809, 811, 810), (818, 817, 835, 834), (799, 797, 816, 817), (810, 811, 813, 812), (807, 805, 820, 821), (803, 801, 818, 819), (812, 813, 815, 814), (819, 818, 834, 833), (837, 826, 827, 828, 829, 830, 831, 832, 833, 834, 835, 836), (814, 815, 793, 792), (816, 791, 837, 836), (838, 839, 841, 840), (840, 841, 845, 844), (844, 845, 843, 842), (842, 843, 839, 838), (840, 844, 842, 838), (839, 843, 857, 854), (846, 847, 849, 848), (848, 849, 853, 852), (852, 853, 851, 850), (850, 851, 847, 846), (848, 852, 850, 846), (853, 849, 847, 851), (856, 855, 854, 857), (845, 841, 855, 856), (843, 845, 856, 857), (841, 839, 854, 855)])
me_cube.polygons.foreach_set('use_smooth', [1, 1, 1, 1, 1, 1, 1, 1, 1, 1, 1, 0, 1, 1, 1, 1, 1, 1, 1, 0, 1, 1, 0, 1, 0, 1, 1, 1, 1, 0, 1, 0, 1, 1, 0, 1, 1, 0, 1, 1, 0, 1, 1, 0, 1, 1, 0, 1, 1, 0, 1, 1, 0, 1, 1, 0, 1, 1, 0, 1, 1, 1, 1, 1, 1, 1, 1, 1, 1, 1, 1, 1, 1, 1, 1, 1, 1, 1, 1, 1, 0, 1, 1, 1, 1, 1, 1, 1, 1, 1, 1, 1, 0, 1, 1, 1, 1, 1, 1, 1, 1, 1, 1, 1, 1, 1, 1, 1, 1, 1, 1, 1, 1, 0, 0, 0, 0, 0, 0, 0, 0, 0, 0, 0, 1, 1, 1, 1, 1, 1, 1, 1, 1, 1, 1, 1, 1, 1, 1, 1, 1, 1, 1, 1, 1, 1, 1, 1, 1, 1, 1, 1, 1, 1, 1, 1, 1, 1, 1, 1, 1, 1, 1, 1, 1, 1, 1, 1, 1, 1, 1, 1, 0, 0, 0, 0, 0, 0, 0, 0, 0, 0, 0, 0, 0, 0, 0, 0, 0, 0, 0, 0, 0, 1, 1, 1, 0, 0, 0, 0, 0, 0, 0, 0, 1, 1, 1, 1, 1, 1, 1, 1, 1, 1, 1, 1, 1, 1, 1, 1, 1, 1, 1, 1, 1, 1, 1, 1, 1, 1, 1, 1, 1, 1, 1, 1, 1, 1, 1, 1, 1, 1, 1, 1, 1, 1, 1, 1, 1, 1, 1, 1, 1, 1, 1, 1, 1, 1, 1, 1, 1, 1, 1, 1, 1, 1, 1, 1, 1, 1, 1, 1, 1, 1, 1, 1, 1, 1, 1, 1, 1, 1, 1, 1, 1, 1, 1, 1, 1, 1, 1, 1, 1, 1, 1, 1, 1, 1, 1, 1, 1, 1, 1, 1, 1, 1, 1, 1, 1, 1, 1, 1, 1, 1, 1, 1, 1, 1, 1, 1, 1, 1, 1, 1, 0, 0, 0, 0, 0, 0, 0, 0, 0, 0, 0, 0, 0, 0, 0, 0, 0, 0, 0, 0, 0, 0, 0, 0, 0, 0, 0, 0, 0, 0, 0, 0, 0, 0, 0, 0, 0, 0, 0, 0, 0, 0, 0, 1, 1, 1, 1, 1, 1, 1, 1, 0, 0, 0, 0, 0, 0, 0, 0, 0, 0, 0, 0, 0, 0, 0, 0, 0, 0, 0, 0, 0, 0, 0, 0, 0, 0, 0, 0, 0, 0, 0, 0, 0, 0, 0, 0, 0, 0, 0, 0, 0, 0, 0, 0, 0, 0, 0, 0, 0, 0, 0, 0, 0, 0, 0, 0, 0, 0, 0, 0, 0, 0, 0, 0, 0, 0, 0, 0, 0, 0, 0, 0, 0, 0, 0, 0, 0, 0, 0, 0, 0, 0, 0, 0, 0, 0, 0, 0, 0, 0, 0, 0, 0, 0, 0, 0, 0, 0, 0, 0, 0, 0, 0, 0, 0, 0, 0, 0, 0, 0, 0, 0, 0, 0, 0, 0, 0, 0, 0, 0, 0, 0, 0, 0, 0, 0, 0, 0, 0, 0, 0, 0, 0, 0, 0, 0, 0, 0, 0, 0, 0, 0, 0, 0, 0, 0, 0, 0, 0, 0, 0, 0, 0, 0, 0, 0, 0, 0, 0, 0, 0, 0, 0, 0, 0, 0, 0, 0, 0, 0, 0, 0, 0, 0, 0, 0, 0, 0, 0, 0, 0, 0, 0, 0, 0, 0, 0, 0, 0, 0, 0, 0, 0, 0, 0, 0, 0, 0, 0, 0, 0, 0, 0, 0, 0, 0, 0, 0, 0, 0, 0, 0, 0, 0, 0, 0, 0, 0, 0, 0, 0, 0, 0, 0, 0, 0, 0, 0, 0, 0, 0, 0, 0, 0, 0, 0, 0, 0, 0, 0, 0, 0, 0, 0, 0, 0, 0, 0, 0, 0, 0, 0, 1, 1, 0, 0, 1, 1, 1, 1, 1, 1, 1, 0, 1, 1, 1, 0, 1, 1, 0, 1, 1, 1, 0, 1, 0, 0, 0, 0, 0, 0, 0, 0, 0, 0, 0, 0, 0, 0, 0, 0, 0, 0, 0, 0, 0, 1, 0, 1, 1, 0, 1, 1, 0, 1, 1, 0, 1, 1, 0, 1, 1, 0, 1, 1, 0, 1, 1, 0, 1, 1, 0, 1, 1, 0, 1, 0, 0, 1, 1, 0, 1, 1, 0, 0, 0, 0, 0, 0, 0, 0, 0, 0, 0, 0, 0, 0, 0, 0])
_uv = me_cube.uv_layers.new(name='UVMap')
_uv.uv.foreach_set('vector', [0.4441, 0.958, 0.44, 0.9536, 0.4429, 0.952, 0.4459, 0.9552, 0.3992, 0.9419, 0.4036, 0.9378, 0.4051, 0.9407, 0.402, 0.9437, 0.4602, 0.9541, 0.4558, 0.9583, 0.4542, 0.9554, 0.4574, 0.9524, 0.4403, 0.9419, 0.4447, 0.9378, 0.4463, 0.9407, 0.4431, 0.9437, 0.4147, 0.9583, 0.4088, 0.9597, 0.4089, 0.9564, 0.4131, 0.9554, 0.3989, 0.9536, 0.3975, 0.9477, 0.4008, 0.9478, 0.4018, 0.952, 0.4605, 0.9425, 0.4619, 0.9484, 0.4586, 0.9483, 0.4576, 0.9441, 0.3975, 0.9477, 0.3992, 0.9419, 0.402, 0.9437, 0.4008, 0.9478, 0.4619, 0.9484, 0.4602, 0.9541, 0.4574, 0.9524, 0.4586, 0.9483, 0.8045, 0.05238, 0.7901, 0.05238, 0.7901, 0.03172, 0.4036, 0.9378, 0.4095, 0.9364, 0.4094, 0.9397, 0.4051, 0.9407, 0.8408, 0.06906, 0.842, 0.06906, 0.842, 0.07547, 0.8408, 0.07547, 0.4152, 0.9381, 0.4194, 0.9425, 0.4165, 0.9441, 0.4135, 0.9409, 0.8045, 0.05238, 0.7901, 0.03172, 0.8045, 0.03172, 0.4563, 0.9381, 0.4605, 0.9425, 0.4576, 0.9441, 0.4546, 0.9409, 0.4447, 0.9378, 0.4506, 0.9364, 0.4505, 0.9397, 0.4463, 0.9407, 0.4499, 0.9597, 0.4441, 0.958, 0.4459, 0.9552, 0.45, 0.9564, 0.403, 0.958, 0.3989, 0.9536, 0.4018, 0.952, 0.4048, 0.9552, 0.4088, 0.9597, 0.403, 0.958, 0.4048, 0.9552, 0.4089, 0.9564, 0.6448, 0.02171, 0.7263, 0.02171, 0.7263, 0.1033, 0.6448, 0.1033, 0.4386, 0.9477, 0.4403, 0.9419, 0.4431, 0.9437, 0.4419, 0.9478, 0.4506, 0.9364, 0.4563, 0.9381, 0.4546, 0.9409, 0.4505, 0.9397, 0.8407, 0.03612, 0.8407, 0.04254, 0.8394, 0.04254, 0.8394, 0.03612, 0.4208, 0.9484, 0.419, 0.9541, 0.4163, 0.9524, 0.4175, 0.9483, 0.817, 0.05664, 0.817, 0.05107, 0.8174, 0.05065, 0.8174, 0.05707, 0.6825, 0.05731, 0.6827, 0.06595, 0.6786, 0.06536, 0.6786, 0.05576, 0.686, 0.05618, 0.6862, 0.0656, 0.6827, 0.06595, 0.6825, 0.05731, 0.4558, 0.9473, 0.453, 0.9393, 0.4496, 0.9425, 0.456, 0.948, 0.4558, 0.9583, 0.4499, 0.9597, 0.45, 0.9564, 0.4542, 0.9554, 0.8419, 0.0498, 0.8419, 0.05622, 0.8407, 0.05622, 0.8407, 0.0498, 0.4263, 0.9485, 0.4208, 0.9549, 0.4253, 0.9562, 0.4268, 0.9479, 0.8115, 0.05664, 0.817, 0.05664, 0.8174, 0.05707, 0.811, 0.05707, 0.4566, 0.9485, 0.4483, 0.947, 0.4494, 0.9515, 0.4573, 0.9487, 0.4256, 0.9487, 0.4176, 0.9515, 0.4208, 0.9549, 0.4263, 0.9485, 0.805, 0.03739, 0.8106, 0.03739, 0.811, 0.03782, 0.8046, 0.03782, 0.4573, 0.9487, 0.4494, 0.9515, 0.4526, 0.9549, 0.458, 0.9485, 0.4248, 0.9485, 0.4166, 0.947, 0.4176, 0.9515, 0.4256, 0.9487, 0.8338, 0.06821, 0.8384, 0.06821, 0.8384, 0.07378, 0.8338, 0.07378, 0.458, 0.9485, 0.4526, 0.9549, 0.457, 0.9562, 0.4585, 0.9479, 0.4243, 0.948, 0.4179, 0.9425, 0.4166, 0.947, 0.4248, 0.9485, 0.8338, 0.06821, 0.8338, 0.07378, 0.8292, 0.07378, 0.8292, 0.06821, 0.4585, 0.9479, 0.457, 0.9562, 0.4615, 0.9551, 0.4587, 0.9472, 0.4241, 0.9473, 0.4213, 0.9393, 0.4179, 0.9425, 0.4243, 0.948, 0.8396, 0.06906, 0.8396, 0.07547, 0.8384, 0.07547, 0.8384, 0.06906, 0.4587, 0.9472, 0.4615, 0.9551, 0.4649, 0.9519, 0.4585, 0.9465, 0.4243, 0.9465, 0.4258, 0.9383, 0.4213, 0.9393, 0.4241, 0.9473, 0.817, 0.05023, 0.817, 0.04466, 0.8174, 0.04423, 0.8174, 0.05065, 0.419, 0.9541, 0.4147, 0.9583, 0.4131, 0.9554, 0.4163, 0.9524, 0.4248, 0.946, 0.4302, 0.9396, 0.4258, 0.9383, 0.4243, 0.9465, 0.817, 0.03182, 0.8115, 0.03182, 0.811, 0.0314, 0.8174, 0.0314, 0.9274, 0.08377, 0.9285, 0.08825, 0.9195, 0.08801, 0.4255, 0.9458, 0.4334, 0.943, 0.4302, 0.9396, 0.4248, 0.946, 0.8106, 0.04466, 0.805, 0.04466, 0.8046, 0.04423, 0.811, 0.04423, 0.427, 0.9472, 0.4298, 0.9551, 0.4332, 0.9519, 0.4268, 0.9465, 0.4262, 0.946, 0.4345, 0.9475, 0.4334, 0.943, 0.4255, 0.9458, 0.8362, 0.07378, 0.8362, 0.0802, 0.835, 0.0802, 0.835, 0.07378, 0.44, 0.9536, 0.4386, 0.9477, 0.4419, 0.9478, 0.4429, 0.952, 0.4268, 0.9465, 0.4332, 0.9519, 0.4345, 0.9475, 0.4262, 0.946, 0.8075, 0.06821, 0.8075, 0.07378, 0.8029, 0.07378, 0.8029, 0.06821, 0.456, 0.948, 0.4496, 0.9425, 0.4483, 0.947, 0.4566, 0.9485, 0.4268, 0.9479, 0.4253, 0.9562, 0.4298, 0.9551, 0.427, 0.9472, 0.9106, 0.08776, 0.912, 0.08334, 0.9195, 0.08801, 0.456, 0.9465, 0.4575, 0.9383, 0.453, 0.9393, 0.4558, 0.9473, 0.458, 0.946, 0.4663, 0.9475, 0.4652, 0.943, 0.4573, 0.9458, 0.4565, 0.946, 0.462, 0.9396, 0.4575, 0.9383, 0.456, 0.9465, 0.4573, 0.9458, 0.4652, 0.943, 0.462, 0.9396, 0.4565, 0.946, 0.4585, 0.9465, 0.4649, 0.9519, 0.4663, 0.9475, 0.458, 0.946, 0.4095, 0.9364, 0.4152, 0.9381, 0.4135, 0.9409, 0.4094, 0.9397, 0.4194, 0.9425, 0.4208, 0.9484, 0.4175, 0.9483, 0.4165, 0.9441, 0.9149, 0.0956, 0.9117, 0.09225, 0.9195, 0.08801, 0.9544, 0.08776, 0.9557, 0.08334, 0.9633, 0.08801, 0.9557, 0.08334, 0.959, 0.08017, 0.9633, 0.08801, 0.963, 0.09691, 0.9586, 0.0956, 0.9633, 0.08801, 0.9153, 0.08017, 0.9198, 0.0791, 0.9195, 0.08801, 0.9271, 0.09267, 0.9238, 0.09584, 0.9195, 0.08801, 0.9635, 0.0791, 0.9679, 0.08042, 0.9633, 0.08801, 0.9554, 0.09225, 0.9544, 0.08776, 0.9633, 0.08801, 0.9709, 0.09267, 0.9675, 0.09584, 0.9633, 0.08801, 0.9193, 0.09691, 0.9149, 0.0956, 0.9195, 0.08801, 0.9675, 0.09584, 0.963, 0.09691, 0.9633, 0.08801, 0.817, 0.05107, 0.8115, 0.05107, 0.811, 0.05065, 0.8174, 0.05065, 0.9711, 0.08377, 0.9722, 0.08825, 0.9633, 0.08801, 0.959, 0.08017, 0.9635, 0.0791, 0.9633, 0.08801, 0.9238, 0.09584, 0.9193, 0.09691, 0.9195, 0.08801, 0.9586, 0.0956, 0.9554, 0.09225, 0.9633, 0.08801, 0.9198, 0.0791, 0.9242, 0.08042, 0.9195, 0.08801, 0.9679, 0.08042, 0.9711, 0.08377, 0.9633, 0.08801, 0.9117, 0.09225, 0.9106, 0.08776, 0.9195, 0.08801, 0.912, 0.08334, 0.9153, 0.08017, 0.9195, 0.08801, 0.9722, 0.08825, 0.9709, 0.09267, 0.9633, 0.08801, 0.9285, 0.08825, 0.9271, 0.09267, 0.9195, 0.08801, 0.9242, 0.08042, 0.9274, 0.08377, 0.9195, 0.08801, 0.8115, 0.05107, 0.8115, 0.05664, 0.811, 0.05707, 0.811, 0.05065, 0.8114, 0.06122, 0.8075, 0.05967, 0.8149, 0.06009, 0.8139, 0.05852, 0.8176, 0.05436, 0.8197, 0.05596, 0.8149, 0.06009, 0.8003, 0.07644, 0.8075, 0.06927, 0.8116, 0.06986, 0.8032, 0.05401, 0.8075, 0.05967, 0.8075, 0.06927, 0.8003, 0.07644, 0.8197, 0.07566, 0.8152, 0.06951, 0.8149, 0.06009, 0.8197, 0.05596, 0.8003, 0.07644, 0.8116, 0.06986, 0.8152, 0.06951, 0.8197, 0.07566, 0.8075, 0.05967, 0.8085, 0.05844, 0.8096, 0.05879, 0.8097, 0.05971, 0.8075, 0.05967, 0.8032, 0.05401, 0.8058, 0.05269, 0.8085, 0.05844, 0.8139, 0.05852, 0.8085, 0.05844, 0.8087, 0.05814, 0.8138, 0.05831, 0.6798, 0.05424, 0.6774, 0.04856, 0.6885, 0.05026, 0.6849, 0.0544, 0.8085, 0.05844, 0.8058, 0.05269, 0.8063, 0.05246, 0.8087, 0.05814, 0.8176, 0.05436, 0.8139, 0.05852, 0.8138, 0.05831, 0.8174, 0.05417, 0.8096, 0.05879, 0.8124, 0.05886, 0.8122, 0.05909, 0.8099, 0.05896, 0.8149, 0.06009, 0.8075, 0.05967, 0.8097, 0.05971, 0.8123, 0.05985, 0.8139, 0.05852, 0.8149, 0.06009, 0.8123, 0.05985, 0.8124, 0.05886, 0.8085, 0.05844, 0.8139, 0.05852, 0.8124, 0.05886, 0.8096, 0.05879, 0.5949, 0.924, 0.5949, 0.9399, 0.5223, 0.9399, 0.5223, 0.924, 0.8097, 0.05971, 0.8096, 0.05879, 0.8099, 0.05896, 0.8099, 0.05951, 0.8123, 0.05985, 0.8097, 0.05971, 0.8099, 0.05951, 0.812, 0.05967, 0.8124, 0.05886, 0.8123, 0.05985, 0.812, 0.05967, 0.8122, 0.05909, 0.8151, 0.0644, 0.8139, 0.0644, 0.8139, 0.05238, 0.8151, 0.05238, 0.81, 0.06676, 0.81, 0.0766, 0.8022, 0.07365, 0.8022, 0.06676, 0.8189, 0.03172, 0.8309, 0.03172, 0.83, 0.03235, 0.8198, 0.03235, 0.8139, 0.0644, 0.8127, 0.0644, 0.8127, 0.05238, 0.8139, 0.05238, 0.8333, 0.05393, 0.8321, 0.05393, 0.8321, 0.03172, 0.8333, 0.03172, 0.8022, 0.05238, 0.8022, 0.07458, 0.7901, 0.07458, 0.7901, 0.05238, 0.81, 0.0766, 0.81, 0.06971, 0.8179, 0.06676, 0.8179, 0.0766, 0.6804, 0.06061, 0.6804, 0.07732, 0.6656, 0.07732, 0.6656, 0.06061, 0.8321, 0.05393, 0.8309, 0.05393, 0.8309, 0.03172, 0.8321, 0.03172, 0.8189, 0.06831, 0.8258, 0.06831, 0.8258, 0.07765, 0.8189, 0.07765, 0.625, 0.5, 0.875, 0.5, 0.875, 0.75, 0.625, 0.75, 0.4298, 0.9314, 0.4283, 0.9397, 0.4241, 0.9393, 0.4213, 0.9314, 0.9251, 0.2093, 0.9232, 0.2195, 0.9235, 0.2187, 0.9199, 0.2088, 0.4139, 0.9356, 0.4204, 0.9411, 0.418, 0.9445, 0.4097, 0.943, 0.9152, 0.211, 0.9232, 0.2178, 0.9226, 0.2171, 0.9123, 0.2153, 0.4097, 0.943, 0.418, 0.9445, 0.4176, 0.9486, 0.4097, 0.9515, 0.9123, 0.2153, 0.9226, 0.2171, 0.9217, 0.2169, 0.9118, 0.2204, 0.4213, 0.9314, 0.4241, 0.9393, 0.4204, 0.9411, 0.4139, 0.9356, 0.9199, 0.2088, 0.9235, 0.2187, 0.9232, 0.2178, 0.9152, 0.211, 0.4097, 0.9515, 0.4176, 0.9486, 0.4194, 0.9524, 0.4139, 0.9588, 0.9118, 0.2204, 0.9217, 0.2169, 0.9208, 0.2171, 0.914, 0.2251, 0.4139, 0.9588, 0.4194, 0.9524, 0.4228, 0.9548, 0.4213, 0.9631, 0.914, 0.2251, 0.9208, 0.2171, 0.9201, 0.2178, 0.9183, 0.2281, 0.4213, 0.9631, 0.4228, 0.9548, 0.4269, 0.9552, 0.4298, 0.9631, 0.9183, 0.2281, 0.9201, 0.2178, 0.9199, 0.2187, 0.9234, 0.2285, 0.4298, 0.9631, 0.4269, 0.9552, 0.4307, 0.9534, 0.4371, 0.9588, 0.9234, 0.2285, 0.9199, 0.2187, 0.9202, 0.2196, 0.9281, 0.2263, 0.4371, 0.9588, 0.4307, 0.9534, 0.4331, 0.95, 0.4414, 0.9515, 0.9281, 0.2263, 0.9202, 0.2196, 0.9208, 0.2202, 0.9311, 0.2221, 0.4414, 0.9515, 0.4331, 0.95, 0.4335, 0.9458, 0.4414, 0.943, 0.9311, 0.2221, 0.9208, 0.2202, 0.9217, 0.2205, 0.9316, 0.2169, 0.4414, 0.943, 0.4335, 0.9458, 0.4317, 0.9421, 0.4371, 0.9356, 0.9316, 0.2169, 0.9217, 0.2205, 0.9226, 0.2202, 0.9294, 0.2122, 0.4371, 0.9356, 0.4317, 0.9421, 0.4283, 0.9397, 0.4298, 0.9314, 0.9294, 0.2122, 0.9226, 0.2202, 0.9232, 0.2195, 0.9251, 0.2093, 0.4457, 0.9356, 0.4521, 0.9411, 0.4497, 0.9445, 0.4414, 0.943, 0.9547, 0.211, 0.9627, 0.2178, 0.962, 0.2171, 0.9517, 0.2153, 0.4414, 0.9515, 0.4493, 0.9486, 0.4511, 0.9524, 0.4457, 0.9588, 0.9513, 0.2204, 0.9611, 0.2169, 0.9602, 0.2171, 0.9535, 0.2251, 0.4457, 0.9588, 0.4511, 0.9524, 0.4545, 0.9548, 0.453, 0.9631, 0.9535, 0.2251, 0.9602, 0.2171, 0.9596, 0.2178, 0.9577, 0.2281, 0.4414, 0.943, 0.4497, 0.9445, 0.4493, 0.9486, 0.4414, 0.9515, 0.9517, 0.2153, 0.962, 0.2171, 0.9611, 0.2169, 0.9513, 0.2204, 0.453, 0.9631, 0.4545, 0.9548, 0.4587, 0.9552, 0.4615, 0.9631, 0.9577, 0.2281, 0.9596, 0.2178, 0.9593, 0.2187, 0.9629, 0.2285, 0.4689, 0.9588, 0.4625, 0.9534, 0.4648, 0.95, 0.4731, 0.9515, 0.9676, 0.2263, 0.9596, 0.2196, 0.9603, 0.2202, 0.9705, 0.2221, 0.453, 0.9314, 0.4559, 0.9393, 0.4521, 0.9411, 0.4457, 0.9356, 0.9594, 0.2088, 0.9629, 0.2187, 0.9627, 0.2178, 0.9547, 0.211, 0.4615, 0.9314, 0.46, 0.9397, 0.4559, 0.9393, 0.453, 0.9314, 0.9645, 0.2093, 0.9627, 0.2195, 0.9629, 0.2187, 0.9594, 0.2088, 0.4689, 0.9356, 0.4634, 0.9421, 0.46, 0.9397, 0.4615, 0.9314, 0.9688, 0.2122, 0.962, 0.2202, 0.9627, 0.2195, 0.9645, 0.2093, 0.4731, 0.943, 0.4652, 0.9458, 0.4634, 0.9421, 0.4689, 0.9356, 0.971, 0.2169, 0.9611, 0.2205, 0.962, 0.2202, 0.9688, 0.2122, 0.4731, 0.9515, 0.4648, 0.95, 0.4652, 0.9458, 0.4731, 0.943, 0.9705, 0.2221, 0.9603, 0.2202, 0.9611, 0.2205, 0.971, 0.2169, 0.4615, 0.9631, 0.4587, 0.9552, 0.4625, 0.9534, 0.4689, 0.9588, 0.9629, 0.2285, 0.9593, 0.2187, 0.9596, 0.2196, 0.9676, 0.2263, 0.8382, 0.04423, 0.8382, 0.0498, 0.8336, 0.0498, 0.8336, 0.04423, 0.8115, 0.03739, 0.817, 0.03739, 0.8174, 0.03782, 0.811, 0.03782, 0.8149, 0.05707, 0.8149, 0.06264, 0.8093, 0.06264, 0.8093, 0.05707, 0.8395, 0.05622, 0.8407, 0.05622, 0.8407, 0.06264, 0.8395, 0.06264, 0.8396, 0.06264, 0.8408, 0.06264, 0.8408, 0.06906, 0.8396, 0.06906, 0.808, 0.07378, 0.808, 0.0802, 0.8068, 0.0802, 0.8068, 0.07378, 0.805, 0.05023, 0.8106, 0.05023, 0.811, 0.05065, 0.8046, 0.05065, 0.8115, 0.04466, 0.8115, 0.05023, 0.811, 0.05065, 0.811, 0.04423, 0.8382, 0.03697, 0.8382, 0.04254, 0.8336, 0.04254, 0.8336, 0.03697, 0.8115, 0.03182, 0.8115, 0.03739, 0.811, 0.03782, 0.811, 0.0314, 0.8407, 0.04339, 0.8407, 0.0498, 0.8394, 0.0498, 0.8394, 0.04339, 0.805, 0.03182, 0.805, 0.03739, 0.8046, 0.03782, 0.8046, 0.0314, 0.8338, 0.06264, 0.8384, 0.06264, 0.8384, 0.06821, 0.8338, 0.06821, 0.805, 0.04466, 0.805, 0.05023, 0.8046, 0.05065, 0.8046, 0.04423, 0.7973, 0.05707, 0.7973, 0.06264, 0.7918, 0.06264, 0.7918, 0.05707, 0.8106, 0.05023, 0.8106, 0.04466, 0.811, 0.04423, 0.811, 0.05065, 0.817, 0.03739, 0.817, 0.03182, 0.8174, 0.0314, 0.8174, 0.03782, 0.8106, 0.03182, 0.805, 0.03182, 0.8046, 0.0314, 0.811, 0.0314, 0.8106, 0.03739, 0.8106, 0.03182, 0.811, 0.0314, 0.811, 0.03782, 0.8115, 0.05023, 0.817, 0.05023, 0.8174, 0.05065, 0.811, 0.05065, 0.817, 0.04466, 0.8115, 0.04466, 0.811, 0.04423, 0.8174, 0.04423, 0.8045, 0.05238, 0.8045, 0.03172, 0.8189, 0.03172, 0.8189, 0.05238, 0.8295, 0.05393, 0.8295, 0.06831, 0.8189, 0.06831, 0.8189, 0.05393, 0.8022, 0.06676, 0.8022, 0.05238, 0.8127, 0.05238, 0.8127, 0.06676, 0.8295, 0.07488, 0.8295, 0.05393, 0.83, 0.05393, 0.83, 0.07488, 0.8309, 0.03172, 0.8309, 0.05393, 0.83, 0.0533, 0.83, 0.03235, 0.8189, 0.05393, 0.8189, 0.03172, 0.8198, 0.03235, 0.8198, 0.0533, 0.8309, 0.05393, 0.8189, 0.05393, 0.8198, 0.0533, 0.83, 0.0533, 0.8157, 0.06262, 0.8157, 0.05238, 0.8162, 0.05238, 0.8162, 0.06262, 0.8183, 0.07333, 0.8183, 0.05238, 0.8189, 0.05238, 0.8189, 0.07333, 0.8151, 0.06262, 0.8151, 0.05238, 0.8157, 0.05238, 0.8157, 0.06262, 0.6804, 0.07732, 0.6804, 0.03986, 0.6984, 0.03986, 0.6984, 0.07732, 0.4089, 0.9187, 0.4031, 0.9169, 0.4048, 0.9142, 0.409, 0.9154, 0.4031, 0.9169, 0.399, 0.9126, 0.4019, 0.911, 0.4048, 0.9142, 0.3993, 0.9009, 0.4037, 0.8968, 0.4052, 0.8997, 0.4021, 0.9026, 0.4037, 0.8968, 0.4095, 0.8954, 0.4094, 0.8987, 0.4052, 0.8997, 0.4095, 0.8954, 0.4152, 0.8972, 0.4136, 0.8998, 0.4094, 0.8987, 0.3976, 0.9067, 0.3993, 0.9009, 0.4021, 0.9026, 0.4009, 0.9068, 0.4209, 0.9073, 0.4192, 0.9131, 0.4164, 0.9114, 0.4176, 0.9072, 0.4192, 0.9131, 0.4148, 0.9173, 0.4132, 0.9144, 0.4164, 0.9114, 0.4195, 0.9014, 0.4209, 0.9073, 0.4176, 0.9072, 0.4166, 0.903, 0.399, 0.9126, 0.3976, 0.9067, 0.4009, 0.9068, 0.4019, 0.911, 0.4148, 0.9173, 0.4089, 0.9187, 0.409, 0.9154, 0.4132, 0.9144, 0.4152, 0.8972, 0.4195, 0.9014, 0.4166, 0.903, 0.4136, 0.8998, 0.4263, 0.9168, 0.4209, 0.9232, 0.4254, 0.9246, 0.4269, 0.9163, 0.9274, 0.04013, 0.9286, 0.0446, 0.9196, 0.04437, 0.4269, 0.9163, 0.4254, 0.9246, 0.4299, 0.9235, 0.427, 0.9156, 0.427, 0.9156, 0.4299, 0.9235, 0.4333, 0.9203, 0.4268, 0.9148, 0.4268, 0.9148, 0.4333, 0.9203, 0.4346, 0.9158, 0.4263, 0.9143, 0.4263, 0.9143, 0.4346, 0.9158, 0.4336, 0.9112, 0.4256, 0.9141, 0.4256, 0.9141, 0.4336, 0.9112, 0.4302, 0.908, 0.4248, 0.9144, 0.4248, 0.9144, 0.4302, 0.908, 0.4258, 0.9066, 0.4244, 0.9149, 0.4244, 0.9149, 0.4258, 0.9066, 0.4213, 0.9077, 0.4242, 0.9156, 0.4242, 0.9156, 0.4213, 0.9077, 0.418, 0.9109, 0.4244, 0.9163, 0.4244, 0.9163, 0.418, 0.9109, 0.4166, 0.9153, 0.4249, 0.9168, 0.4249, 0.9168, 0.4166, 0.9153, 0.4177, 0.9199, 0.4256, 0.917, 0.4256, 0.917, 0.4177, 0.9199, 0.4209, 0.9232, 0.4263, 0.9168, 0.9121, 0.03973, 0.9154, 0.03656, 0.9196, 0.04437, 0.9286, 0.0446, 0.9273, 0.04903, 0.9196, 0.04437, 0.9243, 0.03675, 0.9274, 0.04013, 0.9196, 0.04437, 0.915, 0.05197, 0.9118, 0.04862, 0.9196, 0.04437, 0.9194, 0.05329, 0.915, 0.05197, 0.9196, 0.04437, 0.9118, 0.04862, 0.9107, 0.04414, 0.9196, 0.04437, 0.9154, 0.03656, 0.9199, 0.03548, 0.9196, 0.04437, 0.9199, 0.03548, 0.9243, 0.03675, 0.9196, 0.04437, 0.9273, 0.04903, 0.9239, 0.05221, 0.9196, 0.04437, 0.9107, 0.04414, 0.9121, 0.03973, 0.9196, 0.04437, 0.9239, 0.05221, 0.9194, 0.05329, 0.9196, 0.04437, 0.4414, 0.9113, 0.4335, 0.9141, 0.4318, 0.9104, 0.4372, 0.9039, 0.9316, 0.1775, 0.9218, 0.1811, 0.9227, 0.1808, 0.9294, 0.1728, 0.4414, 0.9198, 0.4332, 0.9183, 0.4335, 0.9141, 0.4414, 0.9113, 0.9312, 0.1827, 0.9209, 0.1809, 0.9218, 0.1811, 0.9316, 0.1775, 0.4372, 0.9271, 0.4308, 0.9217, 0.4332, 0.9183, 0.4414, 0.9198, 0.9282, 0.1869, 0.9202, 0.1802, 0.9209, 0.1809, 0.9312, 0.1827, 0.4299, 0.9314, 0.427, 0.9235, 0.4308, 0.9217, 0.4372, 0.9271, 0.9235, 0.1891, 0.92, 0.1793, 0.9202, 0.1802, 0.9282, 0.1869, 0.4214, 0.9314, 0.4229, 0.9231, 0.427, 0.9235, 0.4299, 0.9314, 0.9184, 0.1887, 0.9202, 0.1784, 0.92, 0.1793, 0.9235, 0.1891, 0.414, 0.9272, 0.4194, 0.9208, 0.4229, 0.9231, 0.4214, 0.9314, 0.9141, 0.1858, 0.9208, 0.1778, 0.9202, 0.1784, 0.9184, 0.1887, 0.4097, 0.9199, 0.4177, 0.917, 0.4194, 0.9208, 0.414, 0.9272, 0.9119, 0.1811, 0.9218, 0.1775, 0.9208, 0.1778, 0.9141, 0.1858, 0.4097, 0.9113, 0.418, 0.9128, 0.4177, 0.917, 0.4097, 0.9199, 0.9123, 0.1759, 0.9226, 0.1777, 0.9218, 0.1775, 0.9119, 0.1811, 0.4139, 0.9039, 0.4204, 0.9094, 0.418, 0.9128, 0.4097, 0.9113, 0.9153, 0.1716, 0.9233, 0.1784, 0.9226, 0.1777, 0.9123, 0.1759, 0.4213, 0.8997, 0.4242, 0.9076, 0.4204, 0.9094, 0.4139, 0.9039, 0.92, 0.1694, 0.9236, 0.1793, 0.9233, 0.1784, 0.9153, 0.1716, 0.4298, 0.8997, 0.4283, 0.908, 0.4242, 0.9076, 0.4213, 0.8997, 0.9252, 0.1699, 0.9233, 0.1802, 0.9236, 0.1793, 0.92, 0.1694, 0.4372, 0.9039, 0.4318, 0.9104, 0.4283, 0.908, 0.4298, 0.8997, 0.9294, 0.1728, 0.9227, 0.1808, 0.9233, 0.1802, 0.9252, 0.1699, 0.4089, 0.9187, 0.4031, 0.9169, 0.4048, 0.9142, 0.409, 0.9154, 0.4031, 0.9169, 0.399, 0.9126, 0.4019, 0.911, 0.4048, 0.9142, 0.3993, 0.9009, 0.4037, 0.8968, 0.4052, 0.8997, 0.4021, 0.9026, 0.4037, 0.8968, 0.4095, 0.8954, 0.4094, 0.8987, 0.4052, 0.8997, 0.4095, 0.8954, 0.4152, 0.8972, 0.4136, 0.8998, 0.4094, 0.8987, 0.3976, 0.9067, 0.3993, 0.9009, 0.4021, 0.9026, 0.4009, 0.9068, 0.4209, 0.9073, 0.4192, 0.9131, 0.4164, 0.9114, 0.4176, 0.9072, 0.4192, 0.9131, 0.4148, 0.9173, 0.4132, 0.9144, 0.4164, 0.9114, 0.4195, 0.9014, 0.4209, 0.9073, 0.4176, 0.9072, 0.4166, 0.903, 0.399, 0.9126, 0.3976, 0.9067, 0.4009, 0.9068, 0.4019, 0.911, 0.4148, 0.9173, 0.4089, 0.9187, 0.409, 0.9154, 0.4132, 0.9144, 0.4152, 0.8972, 0.4195, 0.9014, 0.4166, 0.903, 0.4136, 0.8998, 0.4263, 0.9168, 0.4209, 0.9232, 0.4254, 0.9246, 0.4269, 0.9163, 0.9274, 0.04013, 0.9286, 0.0446, 0.9196, 0.04437, 0.4269, 0.9163, 0.4254, 0.9246, 0.4299, 0.9235, 0.427, 0.9156, 0.427, 0.9156, 0.4299, 0.9235, 0.4333, 0.9203, 0.4268, 0.9148, 0.4268, 0.9148, 0.4333, 0.9203, 0.4346, 0.9158, 0.4263, 0.9143, 0.4263, 0.9143, 0.4346, 0.9158, 0.4336, 0.9112, 0.4256, 0.9141, 0.4256, 0.9141, 0.4336, 0.9112, 0.4302, 0.908, 0.4248, 0.9144, 0.4248, 0.9144, 0.4302, 0.908, 0.4258, 0.9066, 0.4244, 0.9149, 0.4244, 0.9149, 0.4258, 0.9066, 0.4213, 0.9077, 0.4242, 0.9156, 0.4242, 0.9156, 0.4213, 0.9077, 0.418, 0.9109, 0.4244, 0.9163, 0.4244, 0.9163, 0.418, 0.9109, 0.4166, 0.9153, 0.4249, 0.9168, 0.4249, 0.9168, 0.4166, 0.9153, 0.4177, 0.9199, 0.4256, 0.917, 0.4256, 0.917, 0.4177, 0.9199, 0.4209, 0.9232, 0.4263, 0.9168, 0.9121, 0.03973, 0.9154, 0.03656, 0.9196, 0.04437, 0.9286, 0.0446, 0.9273, 0.04903, 0.9196, 0.04437, 0.9243, 0.03675, 0.9274, 0.04013, 0.9196, 0.04437, 0.915, 0.05197, 0.9118, 0.04862, 0.9196, 0.04437, 0.9194, 0.05329, 0.915, 0.05197, 0.9196, 0.04437, 0.9118, 0.04862, 0.9107, 0.04414, 0.9196, 0.04437, 0.9154, 0.03656, 0.9199, 0.03548, 0.9196, 0.04437, 0.9199, 0.03548, 0.9243, 0.03675, 0.9196, 0.04437, 0.9273, 0.04903, 0.9239, 0.05221, 0.9196, 0.04437, 0.9107, 0.04414, 0.9121, 0.03973, 0.9196, 0.04437, 0.9239, 0.05221, 0.9194, 0.05329, 0.9196, 0.04437, 0.4414, 0.9113, 0.4335, 0.9141, 0.4318, 0.9104, 0.4372, 0.9039, 0.9316, 0.1775, 0.9218, 0.1811, 0.9227, 0.1808, 0.9294, 0.1728, 0.4414, 0.9198, 0.4332, 0.9183, 0.4335, 0.9141, 0.4414, 0.9113, 0.9312, 0.1827, 0.9209, 0.1809, 0.9218, 0.1811, 0.9316, 0.1775, 0.4372, 0.9271, 0.4308, 0.9217, 0.4332, 0.9183, 0.4414, 0.9198, 0.9282, 0.1869, 0.9202, 0.1802, 0.9209, 0.1809, 0.9312, 0.1827, 0.4299, 0.9314, 0.427, 0.9235, 0.4308, 0.9217, 0.4372, 0.9271, 0.9235, 0.1891, 0.92, 0.1793, 0.9202, 0.1802, 0.9282, 0.1869, 0.4214, 0.9314, 0.4229, 0.9231, 0.427, 0.9235, 0.4299, 0.9314, 0.9184, 0.1887, 0.9202, 0.1784, 0.92, 0.1793, 0.9235, 0.1891, 0.414, 0.9272, 0.4194, 0.9208, 0.4229, 0.9231, 0.4214, 0.9314, 0.9141, 0.1858, 0.9208, 0.1778, 0.9202, 0.1784, 0.9184, 0.1887, 0.4097, 0.9199, 0.4177, 0.917, 0.4194, 0.9208, 0.414, 0.9272, 0.9119, 0.1811, 0.9218, 0.1775, 0.9208, 0.1778, 0.9141, 0.1858, 0.4097, 0.9113, 0.418, 0.9128, 0.4177, 0.917, 0.4097, 0.9199, 0.9123, 0.1759, 0.9226, 0.1777, 0.9218, 0.1775, 0.9119, 0.1811, 0.4139, 0.9039, 0.4204, 0.9094, 0.418, 0.9128, 0.4097, 0.9113, 0.9153, 0.1716, 0.9233, 0.1784, 0.9226, 0.1777, 0.9123, 0.1759, 0.4213, 0.8997, 0.4242, 0.9076, 0.4204, 0.9094, 0.4139, 0.9039, 0.92, 0.1694, 0.9236, 0.1793, 0.9233, 0.1784, 0.9153, 0.1716, 0.4298, 0.8997, 0.4283, 0.908, 0.4242, 0.9076, 0.4213, 0.8997, 0.9252, 0.1699, 0.9233, 0.1802, 0.9236, 0.1793, 0.92, 0.1694, 0.4372, 0.9039, 0.4318, 0.9104, 0.4283, 0.908, 0.4298, 0.8997, 0.9294, 0.1728, 0.9227, 0.1808, 0.9233, 0.1802, 0.9252, 0.1699, 0.8038, 0.05707, 0.8038, 0.06264, 0.7982, 0.06264, 0.7982, 0.05707, 0.817, 0.04381, 0.817, 0.03824, 0.8174, 0.03782, 0.8174, 0.04423, 0.8384, 0.07547, 0.8396, 0.07547, 0.8396, 0.08189, 0.8384, 0.08189, 0.8408, 0.06906, 0.8408, 0.07547, 0.8396, 0.07547, 0.8396, 0.06906, 0.8234, 0.03739, 0.8234, 0.03182, 0.8239, 0.0314, 0.8239, 0.03782, 0.8419, 0.05622, 0.8419, 0.06264, 0.8407, 0.06264, 0.8407, 0.05622, 0.8115, 0.04381, 0.817, 0.04381, 0.8174, 0.04423, 0.811, 0.04423, 0.8179, 0.03739, 0.8234, 0.03739, 0.8239, 0.03782, 0.8174, 0.03782, 0.7922, 0.05664, 0.7978, 0.05664, 0.7982, 0.05707, 0.7918, 0.05707, 0.8229, 0.07355, 0.8275, 0.07355, 0.8275, 0.07912, 0.8229, 0.07912, 0.8183, 0.07355, 0.8183, 0.07912, 0.8137, 0.07912, 0.8137, 0.07355, 0.842, 0.06264, 0.842, 0.06906, 0.8408, 0.06906, 0.8408, 0.06264, 0.8042, 0.04466, 0.7986, 0.04466, 0.7982, 0.04423, 0.8046, 0.04423, 0.7978, 0.04466, 0.7922, 0.04466, 0.7918, 0.04423, 0.7982, 0.04423, 0.8419, 0.04339, 0.8419, 0.0498, 0.8407, 0.0498, 0.8407, 0.04339, 0.8336, 0.04423, 0.8336, 0.0498, 0.829, 0.0498, 0.829, 0.04423, 0.8382, 0.0498, 0.8382, 0.05537, 0.8336, 0.05537, 0.8336, 0.0498, 0.8234, 0.03182, 0.8179, 0.03182, 0.8174, 0.0314, 0.8239, 0.0314, 0.8115, 0.03824, 0.8115, 0.04381, 0.811, 0.04423, 0.811, 0.03782, 0.8179, 0.03182, 0.8179, 0.03739, 0.8174, 0.03782, 0.8174, 0.0314, 0.817, 0.03824, 0.8115, 0.03824, 0.811, 0.03782, 0.8174, 0.03782, 0.8131, 0.07316, 0.8131, 0.07873, 0.8085, 0.07873, 0.8085, 0.07316, 0.7986, 0.05023, 0.8042, 0.05023, 0.8046, 0.05065, 0.7982, 0.05065, 0.8205, 0.05707, 0.8205, 0.06264, 0.8149, 0.06264, 0.8149, 0.05707, 0.8396, 0.07547, 0.8408, 0.07547, 0.8408, 0.08189, 0.8396, 0.08189, 0.8408, 0.07547, 0.842, 0.07547, 0.842, 0.08189, 0.8408, 0.08189, 0.8292, 0.0744, 0.8292, 0.08081, 0.828, 0.08081, 0.828, 0.0744, 0.7922, 0.05023, 0.7978, 0.05023, 0.7982, 0.05065, 0.7918, 0.05065, 0.8336, 0.0314, 0.8336, 0.03697, 0.829, 0.03697, 0.829, 0.0314, 0.7986, 0.04466, 0.7986, 0.05023, 0.7982, 0.05065, 0.7982, 0.04423, 0.8419, 0.03612, 0.8419, 0.04254, 0.8407, 0.04254, 0.8407, 0.03612, 0.7922, 0.05107, 0.7922, 0.05664, 0.7918, 0.05707, 0.7918, 0.05065, 0.7918, 0.07378, 0.7964, 0.07378, 0.7964, 0.07935, 0.7918, 0.07935, 0.7922, 0.04466, 0.7922, 0.05023, 0.7918, 0.05065, 0.7918, 0.04423, 0.8093, 0.05707, 0.8093, 0.06264, 0.8038, 0.06264, 0.8038, 0.05707, 0.7978, 0.05023, 0.7978, 0.04466, 0.7982, 0.04423, 0.7982, 0.05065, 0.8042, 0.05023, 0.8042, 0.04466, 0.8046, 0.04423, 0.8046, 0.05065, 0.7978, 0.05107, 0.7922, 0.05107, 0.7918, 0.05065, 0.7982, 0.05065, 0.7978, 0.05664, 0.7978, 0.05107, 0.7982, 0.05065, 0.7982, 0.05707, 0.8292, 0.07378, 0.8338, 0.07378, 0.8338, 0.07935, 0.8292, 0.07935, 0.8056, 0.07378, 0.8056, 0.07935, 0.801, 0.07935, 0.801, 0.07378, 0.8046, 0.05707, 0.7982, 0.05707, 0.7982, 0.05065, 0.8046, 0.05065, 0.8046, 0.03782, 0.811, 0.03782, 0.811, 0.04423, 0.8046, 0.04423, 0.6825, 0.05731, 0.6827, 0.06595, 0.6786, 0.06536, 0.6786, 0.05576, 0.686, 0.05618, 0.6862, 0.0656, 0.6827, 0.06595, 0.6825, 0.05731, 0.816, 0.04889, 0.8068, 0.04889, 0.7984, 0.02372, 0.8076, 0.02372, 0.6862, 0.0656, 0.686, 0.05618, 0.686, 0.05618, 0.6862, 0.0656, 0.6786, 0.05576, 0.6786, 0.06536, 0.6786, 0.06536, 0.6786, 0.05576, 0.7984, 0.04889, 0.7892, 0.04889, 0.7808, 0.02372, 0.79, 0.02372, 0.8076, 0.07407, 0.7984, 0.07407, 0.8068, 0.04889, 0.816, 0.04889, 0.79, 0.07407, 0.7808, 0.07407, 0.7892, 0.04889, 0.7984, 0.04889, 0.7852, 0.03788, 0.7879, 0.03787, 0.7879, 0.04859, 0.7852, 0.0486, 0.787, 0.0352, 0.7888, 0.03519, 0.7879, 0.03787, 0.7852, 0.03788, 0.7888, 0.05664, 0.7888, 0.06377, 0.787, 0.06378, 0.787, 0.05665, 0.7932, 0.06645, 0.7959, 0.06646, 0.7959, 0.07718, 0.7932, 0.07718, 0.7888, 0.03519, 0.7924, 0.03519, 0.7932, 0.03787, 0.7879, 0.03787, 0.7941, 0.02807, 0.7941, 0.0352, 0.7924, 0.03519, 0.7924, 0.02806, 0.7852, 0.06646, 0.7879, 0.06645, 0.7879, 0.07718, 0.7852, 0.07718, 0.787, 0.06378, 0.7888, 0.06377, 0.7879, 0.06645, 0.7852, 0.06646, 0.7924, 0.02806, 0.7924, 0.03519, 0.7888, 0.03519, 0.7888, 0.02806, 0.7879, 0.04859, 0.7932, 0.04859, 0.7923, 0.05128, 0.7888, 0.05128, 0.7888, 0.06377, 0.7924, 0.06377, 0.7932, 0.06645, 0.7879, 0.06645, 0.7888, 0.02806, 0.7888, 0.03519, 0.787, 0.0352, 0.787, 0.02807, 0.7924, 0.03519, 0.7941, 0.0352, 0.7959, 0.03788, 0.7932, 0.03787, 0.7932, 0.03787, 0.7959, 0.03788, 0.7959, 0.0486, 0.7932, 0.04859, 0.7941, 0.05665, 0.7941, 0.06378, 0.7924, 0.06377, 0.7924, 0.05664, 0.7879, 0.06645, 0.7932, 0.06645, 0.7932, 0.07718, 0.7879, 0.07718, 0.7924, 0.06377, 0.7941, 0.06378, 0.7959, 0.06646, 0.7932, 0.06645, 0.7924, 0.05664, 0.7924, 0.06377, 0.7888, 0.06377, 0.7888, 0.05664, 0.8066, 0.03788, 0.8093, 0.03787, 0.8093, 0.04859, 0.8066, 0.0486, 0.7879, 0.03787, 0.7932, 0.03787, 0.7932, 0.04859, 0.7879, 0.04859, 0.787, 0.05128, 0.7888, 0.05128, 0.7888, 0.05664, 0.787, 0.05664, 0.8103, 0.0729, 0.8081, 0.06799, 0.8099, 0.0682, 0.8113, 0.07145, 0.8242, 0.06584, 0.8221, 0.06093, 0.8239, 0.06114, 0.8253, 0.06439, 0.8081, 0.06799, 0.8113, 0.0637, 0.8121, 0.06537, 0.8099, 0.0682, 0.7879, 0.07718, 0.7932, 0.07718, 0.7923, 0.07986, 0.7888, 0.07986, 0.8221, 0.06093, 0.8253, 0.05664, 0.826, 0.05831, 0.8239, 0.06114, 0.799, 0.0637, 0.7959, 0.06194, 0.7959, 0.05841, 0.799, 0.05664, 0.802, 0.05841, 0.802, 0.06194, 0.7888, 0.07986, 0.7923, 0.07986, 0.7923, 0.08522, 0.7888, 0.08522, 0.787, 0.07986, 0.7888, 0.07986, 0.7888, 0.08522, 0.787, 0.08522, 0.7888, 0.05128, 0.7923, 0.05128, 0.7923, 0.05664, 0.7888, 0.05664, 0.7923, 0.07986, 0.7941, 0.07986, 0.7941, 0.08522, 0.7923, 0.08522, 0.7923, 0.05128, 0.7941, 0.05128, 0.7941, 0.05664, 0.7923, 0.05664, 0.8084, 0.0352, 0.8102, 0.03519, 0.8093, 0.03787, 0.8066, 0.03788, 0.8209, 0.02806, 0.8209, 0.03519, 0.8191, 0.0352, 0.8191, 0.02807, 0.8253, 0.03787, 0.828, 0.03788, 0.828, 0.0486, 0.8253, 0.04859, 0.8102, 0.03519, 0.8137, 0.03519, 0.8146, 0.03787, 0.8093, 0.03787, 0.8155, 0.02807, 0.8155, 0.0352, 0.8137, 0.03519, 0.8137, 0.02806, 0.8173, 0.03788, 0.82, 0.03787, 0.82, 0.04859, 0.8173, 0.0486, 0.8191, 0.0352, 0.8209, 0.03519, 0.82, 0.03787, 0.8173, 0.03788, 0.8137, 0.02806, 0.8137, 0.03519, 0.8102, 0.03519, 0.8102, 0.02806, 0.8093, 0.04859, 0.8146, 0.04859, 0.8137, 0.05128, 0.8102, 0.05128, 0.8209, 0.03519, 0.8244, 0.03519, 0.8253, 0.03787, 0.82, 0.03787, 0.8102, 0.02806, 0.8102, 0.03519, 0.8084, 0.0352, 0.8084, 0.02807, 0.8137, 0.03519, 0.8155, 0.0352, 0.8173, 0.03788, 0.8146, 0.03787, 0.8146, 0.03787, 0.8173, 0.03788, 0.8173, 0.0486, 0.8146, 0.04859, 0.8262, 0.02807, 0.8262, 0.0352, 0.8244, 0.03519, 0.8244, 0.02806, 0.82, 0.03787, 0.8253, 0.03787, 0.8253, 0.04859, 0.82, 0.04859, 0.8244, 0.03519, 0.8262, 0.0352, 0.828, 0.03788, 0.8253, 0.03787, 0.8244, 0.02806, 0.8244, 0.03519, 0.8209, 0.03519, 0.8209, 0.02806, 0.8093, 0.03787, 0.8146, 0.03787, 0.8146, 0.04859, 0.8093, 0.04859, 0.8084, 0.05128, 0.8102, 0.05128, 0.8102, 0.05664, 0.8084, 0.05664, 0.8019, 0.0729, 0.7998, 0.06799, 0.8016, 0.0682, 0.803, 0.07145, 0.8203, 0.06584, 0.8182, 0.06093, 0.82, 0.06114, 0.8214, 0.06439, 0.7998, 0.06799, 0.803, 0.0637, 0.8038, 0.06537, 0.8016, 0.0682, 0.82, 0.04859, 0.8253, 0.04859, 0.8244, 0.05128, 0.8209, 0.05128, 0.8182, 0.06093, 0.8214, 0.05664, 0.8221, 0.05831, 0.82, 0.06114, 0.802, 0.06194, 0.802, 0.05841, 0.8051, 0.05664, 0.8081, 0.05841, 0.8081, 0.06194, 0.8051, 0.0637, 0.8209, 0.05128, 0.8244, 0.05128, 0.8244, 0.05664, 0.8209, 0.05664, 0.8191, 0.05128, 0.8209, 0.05128, 0.8209, 0.05664, 0.8191, 0.05664, 0.8102, 0.05128, 0.8137, 0.05128, 0.8137, 0.05664, 0.8102, 0.05664, 0.8244, 0.05128, 0.8262, 0.05128, 0.8262, 0.05664, 0.8244, 0.05664, 0.8137, 0.05128, 0.8155, 0.05128, 0.8155, 0.05664, 0.8137, 0.05664, 0.7959, 0.03788, 0.7986, 0.03787, 0.7986, 0.04859, 0.7959, 0.0486, 0.7977, 0.0352, 0.7995, 0.03519, 0.7986, 0.03787, 0.7959, 0.03788, 0.8316, 0.02806, 0.8316, 0.03519, 0.8298, 0.0352, 0.8298, 0.02807, 0.836, 0.03787, 0.8387, 0.03788, 0.8387, 0.0486, 0.836, 0.04859, 0.7995, 0.03519, 0.803, 0.03519, 0.8039, 0.03787, 0.7986, 0.03787, 0.8048, 0.02807, 0.8048, 0.0352, 0.803, 0.03519, 0.803, 0.02806, 0.828, 0.03788, 0.8307, 0.03787, 0.8307, 0.04859, 0.828, 0.0486, 0.8298, 0.0352, 0.8316, 0.03519, 0.8307, 0.03787, 0.828, 0.03788, 0.803, 0.02806, 0.803, 0.03519, 0.7995, 0.03519, 0.7995, 0.02806, 0.7986, 0.04859, 0.8039, 0.04859, 0.803, 0.05128, 0.7995, 0.05128, 0.8316, 0.03519, 0.8351, 0.03519, 0.836, 0.03787, 0.8307, 0.03787, 0.7995, 0.02806, 0.7995, 0.03519, 0.7977, 0.0352, 0.7977, 0.02807, 0.803, 0.03519, 0.8048, 0.0352, 0.8066, 0.03788, 0.8039, 0.03787, 0.8039, 0.03787, 0.8066, 0.03788, 0.8066, 0.0486, 0.8039, 0.04859, 0.8369, 0.02807, 0.8369, 0.0352, 0.8351, 0.03519, 0.8351, 0.02806, 0.8307, 0.03787, 0.836, 0.03787, 0.836, 0.04859, 0.8307, 0.04859, 0.8351, 0.03519, 0.8369, 0.0352, 0.8387, 0.03788, 0.836, 0.03787, 0.8351, 0.02806, 0.8351, 0.03519, 0.8316, 0.03519, 0.8316, 0.02806, 0.7986, 0.03787, 0.8039, 0.03787, 0.8039, 0.04859, 0.7986, 0.04859, 0.7977, 0.05128, 0.7995, 0.05128, 0.7995, 0.05664, 0.7977, 0.05664, 0.798, 0.0729, 0.7959, 0.06799, 0.7977, 0.0682, 0.7991, 0.07145, 0.8164, 0.06584, 0.8143, 0.06093, 0.8161, 0.06114, 0.8175, 0.06439, 0.7959, 0.06799, 0.7991, 0.0637, 0.7998, 0.06537, 0.7977, 0.0682, 0.8307, 0.04859, 0.836, 0.04859, 0.8351, 0.05128, 0.8316, 0.05128, 0.8143, 0.06093, 0.8175, 0.05664, 0.8182, 0.05831, 0.8161, 0.06114, 0.8112, 0.05664, 0.8143, 0.05841, 0.8143, 0.06194, 0.8112, 0.0637, 0.8081, 0.06194, 0.8081, 0.05841, 0.8316, 0.05128, 0.8351, 0.05128, 0.8351, 0.05664, 0.8316, 0.05664, 0.8298, 0.05128, 0.8316, 0.05128, 0.8316, 0.05664, 0.8298, 0.05664, 0.7995, 0.05128, 0.803, 0.05128, 0.803, 0.05664, 0.7995, 0.05664, 0.8351, 0.05128, 0.8369, 0.05128, 0.8369, 0.05664, 0.8351, 0.05664, 0.803, 0.05128, 0.8048, 0.05128, 0.8048, 0.05664, 0.803, 0.05664, 0.8042, 0.03824, 0.7986, 0.03824, 0.7982, 0.03782, 0.8046, 0.03782, 0.8407, 0.0498, 0.8407, 0.05622, 0.8394, 0.05622, 0.8394, 0.0498, 0.8183, 0.06798, 0.8183, 0.07355, 0.8137, 0.07355, 0.8137, 0.06798, 0.7986, 0.04381, 0.8042, 0.04381, 0.8046, 0.04423, 0.7982, 0.04423, 0.826, 0.05707, 0.826, 0.06264, 0.8205, 0.06264, 0.8205, 0.05707, 0.8382, 0.05622, 0.8395, 0.05622, 0.8395, 0.06264, 0.8382, 0.06264, 0.835, 0.07378, 0.835, 0.0802, 0.8338, 0.0802, 0.8338, 0.07378, 0.801, 0.07378, 0.801, 0.07935, 0.7964, 0.07935, 0.7964, 0.07378, 0.7986, 0.03824, 0.7986, 0.04381, 0.7982, 0.04423, 0.7982, 0.03782, 0.7964, 0.07378, 0.7918, 0.07378, 0.7918, 0.06821, 0.7964, 0.06821, 0.8042, 0.04381, 0.8042, 0.03824, 0.8046, 0.03782, 0.8046, 0.04423, 0.8174, 0.04423, 0.8239, 0.04423, 0.8232, 0.04485, 0.8181, 0.04485, 0.829, 0.03674, 0.8239, 0.03674, 0.8239, 0.0314, 0.829, 0.0314, 0.8239, 0.04423, 0.8239, 0.05065, 0.8232, 0.05003, 0.8232, 0.04485, 0.8239, 0.05065, 0.8174, 0.05065, 0.8181, 0.05003, 0.8232, 0.05003, 0.8174, 0.05065, 0.8174, 0.04423, 0.8181, 0.04485, 0.8181, 0.05003, 0.8137, 0.07316, 0.8085, 0.07316, 0.8085, 0.06798, 0.8137, 0.06798, 0.829, 0.05492, 0.8239, 0.05492, 0.8239, 0.04957, 0.829, 0.04957, 0.8137, 0.06798, 0.8085, 0.06798, 0.8085, 0.06264, 0.8137, 0.06264, 0.829, 0.04208, 0.8239, 0.04208, 0.8239, 0.03674, 0.829, 0.03674, 0.8042, 0.03182, 0.7986, 0.03182, 0.7982, 0.0314, 0.8046, 0.0314, 0.8396, 0.06264, 0.8396, 0.06906, 0.8384, 0.06906, 0.8384, 0.06264, 0.8338, 0.06264, 0.8338, 0.06821, 0.8292, 0.06821, 0.8292, 0.06264, 0.7986, 0.03739, 0.8042, 0.03739, 0.8046, 0.03782, 0.7982, 0.03782, 0.7973, 0.06264, 0.7973, 0.06821, 0.7918, 0.06821, 0.7918, 0.06264, 0.8362, 0.07378, 0.8374, 0.07378, 0.8374, 0.0802, 0.8362, 0.0802, 0.8068, 0.07378, 0.8068, 0.0802, 0.8056, 0.0802, 0.8056, 0.07378, 0.8229, 0.07355, 0.8229, 0.07912, 0.8183, 0.07912, 0.8183, 0.07355, 0.7986, 0.03182, 0.7986, 0.03739, 0.7982, 0.03782, 0.7982, 0.0314, 0.8019, 0.07378, 0.7973, 0.07378, 0.7973, 0.06821, 0.8019, 0.06821, 0.8042, 0.03739, 0.8042, 0.03182, 0.8046, 0.0314, 0.8046, 0.03782, 0.8174, 0.03782, 0.8239, 0.03782, 0.8232, 0.03844, 0.8181, 0.03844, 0.8188, 0.06798, 0.8137, 0.06798, 0.8137, 0.06264, 0.8188, 0.06264, 0.8239, 0.03782, 0.8239, 0.04423, 0.8232, 0.04361, 0.8232, 0.03844, 0.8239, 0.04423, 0.8174, 0.04423, 0.8181, 0.04361, 0.8232, 0.04361, 0.8174, 0.04423, 0.8174, 0.03782, 0.8181, 0.03844, 0.8181, 0.04361, 0.8312, 0.06224, 0.826, 0.06224, 0.826, 0.05707, 0.8312, 0.05707, 0.8292, 0.06798, 0.824, 0.06798, 0.824, 0.06264, 0.8292, 0.06264, 0.824, 0.06798, 0.8188, 0.06798, 0.8188, 0.06264, 0.824, 0.06264, 0.829, 0.04957, 0.8239, 0.04957, 0.8239, 0.04423, 0.829, 0.04423, 0.7978, 0.03182, 0.7922, 0.03182, 0.7918, 0.0314, 0.7982, 0.0314, 0.837, 0.05622, 0.837, 0.06264, 0.8358, 0.06264, 0.8358, 0.05622, 0.8336, 0.03697, 0.8336, 0.04254, 0.829, 0.04254, 0.829, 0.03697, 0.7922, 0.03739, 0.7978, 0.03739, 0.7982, 0.03782, 0.7918, 0.03782, 0.8029, 0.06264, 0.8029, 0.06821, 0.7973, 0.06821, 0.7973, 0.06264, 0.8382, 0.0498, 0.8394, 0.0498, 0.8394, 0.05622, 0.8382, 0.05622, 0.8292, 0.06798, 0.8292, 0.0744, 0.828, 0.0744, 0.828, 0.06798, 0.8382, 0.0314, 0.8382, 0.03697, 0.8336, 0.03697, 0.8336, 0.0314, 0.7922, 0.03182, 0.7922, 0.03739, 0.7918, 0.03782, 0.7918, 0.0314, 0.8275, 0.07355, 0.8229, 0.07355, 0.8229, 0.06798, 0.8275, 0.06798, 0.7978, 0.03739, 0.7978, 0.03182, 0.7982, 0.0314, 0.7982, 0.03782, 0.8046, 0.05065, 0.811, 0.05065, 0.8104, 0.05127, 0.8052, 0.05127, 0.811, 0.05065, 0.811, 0.05707, 0.8104, 0.05645, 0.8104, 0.05127, 0.811, 0.05707, 0.8046, 0.05707, 0.8052, 0.05645, 0.8104, 0.05645, 0.8046, 0.05707, 0.8046, 0.05065, 0.8052, 0.05127, 0.8052, 0.05645, 0.7978, 0.03824, 0.7922, 0.03824, 0.7918, 0.03782, 0.7982, 0.03782, 0.8394, 0.04339, 0.8394, 0.0498, 0.8382, 0.0498, 0.8382, 0.04339, 0.8336, 0.0498, 0.8336, 0.05537, 0.829, 0.05537, 0.829, 0.0498, 0.7922, 0.04381, 0.7978, 0.04381, 0.7982, 0.04423, 0.7918, 0.04423, 0.8085, 0.06264, 0.8085, 0.06821, 0.8029, 0.06821, 0.8029, 0.06264, 0.8382, 0.03612, 0.8394, 0.03612, 0.8394, 0.04254, 0.8382, 0.04254, 0.8382, 0.05622, 0.8382, 0.06264, 0.837, 0.06264, 0.837, 0.05622, 0.8358, 0.05707, 0.8358, 0.06264, 0.8312, 0.06264, 0.8312, 0.05707, 0.7922, 0.03824, 0.7922, 0.04381, 0.7918, 0.04423, 0.7918, 0.03782, 0.8229, 0.07355, 0.8183, 0.07355, 0.8183, 0.06798, 0.8229, 0.06798, 0.7978, 0.04381, 0.7978, 0.03824, 0.7982, 0.03782, 0.7982, 0.04423, 0.8174, 0.05065, 0.8239, 0.05065, 0.8232, 0.05127, 0.8181, 0.05127, 0.8239, 0.05065, 0.8239, 0.05707, 0.8232, 0.05645, 0.8232, 0.05127, 0.8239, 0.05707, 0.8174, 0.05707, 0.8181, 0.05645, 0.8232, 0.05645, 0.8174, 0.05707, 0.8174, 0.05065, 0.8181, 0.05127, 0.8181, 0.05645, 0.7972, 0.03022, 0.8166, 0.03022, 0.8166, 0.04963, 0.7972, 0.04963, 0.7972, 0.04963, 0.8166, 0.04963, 0.8166, 0.06905, 0.7972, 0.06905, 0.7972, 0.06905, 0.8166, 0.06905, 0.8166, 0.08846, 0.7972, 0.08846, 0.7972, 0.08846, 0.8166, 0.08846, 0.8166, 0.1079, 0.7972, 0.1079, 0.7778, 0.06905, 0.7972, 0.06905, 0.7972, 0.08846, 0.7778, 0.08846, 0.8166, 0.04963, 0.8166, 0.03022, 0.8166, 0.03022, 0.8166, 0.04963, 0.7972, 0.03022, 0.8166, 0.03022, 0.8166, 0.04963, 0.7972, 0.04963, 0.7972, 0.04963, 0.8166, 0.04963, 0.8166, 0.06905, 0.7972, 0.06905, 0.7972, 0.06905, 0.8166, 0.06905, 0.8166, 0.08846, 0.7972, 0.08846, 0.7972, 0.08846, 0.8166, 0.08846, 0.8166, 0.1079, 0.7972, 0.1079, 0.7778, 0.06905, 0.7972, 0.06905, 0.7972, 0.08846, 0.7778, 0.08846, 0.8166, 0.06905, 0.8166, 0.04963, 0.8166, 0.04963, 0.8166, 0.06905, 0.8161, 0.05991, 0.8165, 0.05991, 0.8165, 0.06729, 0.8161, 0.06729, 0.8066, 0.06775, 0.8063, 0.06775, 0.8063, 0.06623, 0.8066, 0.06623, 0.8158, 0.05991, 0.8161, 0.05991, 0.8161, 0.06729, 0.8158, 0.06729, 0.8077, 0.06775, 0.8073, 0.06775, 0.8073, 0.06623, 0.8077, 0.06623, 0.8038, 0.06723, 0.8023, 0.06723, 0.8023, 0.05986, 0.8038, 0.05986, 0.8162, 0.05253, 0.8166, 0.05253, 0.8166, 0.05991, 0.8162, 0.05991, 0.8073, 0.06775, 0.807, 0.06775, 0.807, 0.06623, 0.8073, 0.06623, 0.8168, 0.05991, 0.8172, 0.05991, 0.8172, 0.06729, 0.8168, 0.06729, 0.807, 0.06775, 0.8066, 0.06775, 0.8066, 0.06623, 0.807, 0.06623, 0.8138, 0.05991, 0.8122, 0.05991, 0.8122, 0.05253, 0.8138, 0.05253, 0.8166, 0.05253, 0.8169, 0.05253, 0.8169, 0.05991, 0.8166, 0.05991, 0.8059, 0.06623, 0.8063, 0.06623, 0.8063, 0.06775, 0.8059, 0.06775, 0.8165, 0.05991, 0.8168, 0.05991, 0.8168, 0.06729, 0.8165, 0.06729, 0.8142, 0.06622, 0.8146, 0.06622, 0.8146, 0.06774, 0.8142, 0.06774, 0.8053, 0.06723, 0.8038, 0.06723, 0.8038, 0.05986, 0.8053, 0.05986, 0.8169, 0.05253, 0.8173, 0.05253, 0.8173, 0.05991, 0.8169, 0.05991, 0.8155, 0.06797, 0.8152, 0.06797, 0.8152, 0.06528, 0.8155, 0.06528, 0.8142, 0.06891, 0.8139, 0.06891, 0.8139, 0.06622, 0.8142, 0.06622, 0.8023, 0.06723, 0.7996, 0.06723, 0.7996, 0.05986, 0.8023, 0.05986, 0.125, 0.6667, 0.375, 0.6667, 0.375, 0.75, 0.125, 0.75, 0.8109, 0.05986, 0.8122, 0.05986, 0.8122, 0.06718, 0.8109, 0.06718, 0.125, 0.5, 0.375, 0.5, 0.375, 0.5833, 0.125, 0.5833, 0.125, 0.5833, 0.375, 0.5833, 0.375, 0.6667, 0.125, 0.6667, 0.8069, 0.05884, 0.8059, 0.05986, 0.8059, 0.05253, 0.8069, 0.05355, 0.8006, 0.05884, 0.7996, 0.05986, 0.7996, 0.05253, 0.8006, 0.05355, 0.8162, 0.05253, 0.8162, 0.05782, 0.8156, 0.05782, 0.8156, 0.05253, 0.8059, 0.05986, 0.7996, 0.05986, 0.8006, 0.05884, 0.8059, 0.05884, 0.8122, 0.05884, 0.8069, 0.05884, 0.8069, 0.05355, 0.8122, 0.05355, 0.8122, 0.05986, 0.8059, 0.05986, 0.8069, 0.05884, 0.8122, 0.05884, 0.8151, 0.05253, 0.8151, 0.05884, 0.8138, 0.05884, 0.8138, 0.05253, 0.8122, 0.05355, 0.8069, 0.05355, 0.8059, 0.05253, 0.8122, 0.05253, 0.8152, 0.05991, 0.8152, 0.06622, 0.8139, 0.06622, 0.8139, 0.05991, 0.8059, 0.05355, 0.8006, 0.05355, 0.7996, 0.05253, 0.8059, 0.05253, 0.9099, 0.05984, 0.9434, 0.05984, 0.9434, 0.07298, 0.9099, 0.07298, 0.8158, 0.05991, 0.8158, 0.06528, 0.8152, 0.06528, 0.8152, 0.05991, 0.8059, 0.05986, 0.8059, 0.06515, 0.8053, 0.06515, 0.8053, 0.05986, 0.8151, 0.0579, 0.8151, 0.05253, 0.8156, 0.05253, 0.8156, 0.0579, 0.8176, 0.05658, 0.8173, 0.05658, 0.8173, 0.05253, 0.8176, 0.05253, 0.8068, 0.06135, 0.8065, 0.06118, 0.8073, 0.05986, 0.8076, 0.06003, 0.8109, 0.06605, 0.8106, 0.06623, 0.8098, 0.0649, 0.8101, 0.06473, 0.8059, 0.06894, 0.8059, 0.07044, 0.8056, 0.07044, 0.8056, 0.06894, 0.8173, 0.0581, 0.8173, 0.05658, 0.8176, 0.05658, 0.8176, 0.0581, 0.8059, 0.06894, 0.8056, 0.06894, 0.8056, 0.06515, 0.8059, 0.06515, 0.8065, 0.06118, 0.8068, 0.06135, 0.8063, 0.0652, 0.8059, 0.06538, 0.8101, 0.06473, 0.8098, 0.0649, 0.8092, 0.06071, 0.8096, 0.06088, 0.8059, 0.06538, 0.8063, 0.0652, 0.8076, 0.06595, 0.8074, 0.06623, 0.8149, 0.06794, 0.8146, 0.06794, 0.8146, 0.06622, 0.8149, 0.06622, 0.8096, 0.06088, 0.8092, 0.06071, 0.8107, 0.05986, 0.8109, 0.06014, 0.8082, 0.06774, 0.808, 0.06774, 0.808, 0.06623, 0.8082, 0.06623, 0.8175, 0.06396, 0.8172, 0.06396, 0.8172, 0.05991, 0.8175, 0.05991, 0.8085, 0.06135, 0.8082, 0.06118, 0.8089, 0.05986, 0.8092, 0.06003, 0.8139, 0.06611, 0.8136, 0.06628, 0.8128, 0.06496, 0.8131, 0.06478, 0.8056, 0.06894, 0.8056, 0.07044, 0.8053, 0.07044, 0.8053, 0.06894, 0.8172, 0.06547, 0.8172, 0.06396, 0.8175, 0.06396, 0.8175, 0.06547, 0.8056, 0.06894, 0.8053, 0.06894, 0.8053, 0.06515, 0.8056, 0.06515, 0.8082, 0.06118, 0.8085, 0.06135, 0.8079, 0.0652, 0.8076, 0.06538, 0.8131, 0.06478, 0.8128, 0.06496, 0.8122, 0.06076, 0.8126, 0.06094, 0.8076, 0.06538, 0.8079, 0.0652, 0.8092, 0.06595, 0.8091, 0.06623, 0.808, 0.06795, 0.8077, 0.06795, 0.8077, 0.06623, 0.808, 0.06623, 0.8126, 0.06094, 0.8122, 0.06076, 0.8137, 0.05991, 0.8139, 0.06019, 0.8085, 0.06774, 0.8082, 0.06774, 0.8082, 0.06623, 0.8085, 0.06623, 0.4203, 0.6875, 0.4203, 0.6984, 0.4094, 0.6952, 0.4094, 0.6875, 0.4507, 0.6864, 0.443, 0.6864, 0.443, 0.6624, 0.4507, 0.6624, 0.4203, 0.6984, 0.4203, 0.6907, 0.4312, 0.6875, 0.4312, 0.6984, 0.4208, 0.6629, 0.4317, 0.6629, 0.4317, 0.6869, 0.4208, 0.6869, 0.443, 0.6624, 0.443, 0.6864, 0.4321, 0.6864, 0.4321, 0.6624, 0.4317, 0.6869, 0.4317, 0.6629, 0.4321, 0.6624, 0.4321, 0.6875, 0.4499, 0.6928, 0.4464, 0.6928, 0.4464, 0.6864, 0.4499, 0.6864, 0.442, 0.7126, 0.4385, 0.7126, 0.4385, 0.6864, 0.442, 0.6864, 0.4499, 0.6993, 0.4464, 0.6993, 0.4464, 0.6928, 0.4499, 0.6928, 0.4464, 0.7126, 0.443, 0.7126, 0.443, 0.6864, 0.4464, 0.6864, 0.4572, 0.6624, 0.4572, 0.6886, 0.4507, 0.6886, 0.4507, 0.6624, 0.4385, 0.6864, 0.4385, 0.7126, 0.4321, 0.7126, 0.4321, 0.6864, 0.8513, 0.7002, 0.7698, 0.7002, 0.7698, 0.6615, 0.8513, 0.6615, 0.4204, 0.6869, 0.4204, 0.6629, 0.4208, 0.6624, 0.4208, 0.6875, 0.4095, 0.6869, 0.4204, 0.6869, 0.4208, 0.6875, 0.4094, 0.6875, 0.4204, 0.6629, 0.4095, 0.6629, 0.4094, 0.6624, 0.4208, 0.6624, 0.8253, 0.102, 0.816, 0.102, 0.8176, 0.09864, 0.8237, 0.09864, 0.816, 0.102, 0.816, 0.02372, 0.8176, 0.02705, 0.8176, 0.09864, 0.0, 0.0, 0.0, 0.0, 0.0, 0.0, 0.0, 0.0, 0.0, 0.0, 0.0, 0.0, 0.0, 0.0, 0.0, 0.0, 0.6862, 0.0656, 0.6862, 0.0656, 0.6862, 0.0656, 0.6862, 0.0656, 0.6786, 0.05576, 0.6786, 0.05576, 0.6786, 0.05576, 0.6786, 0.05576, 0.686, 0.05618, 0.686, 0.05618, 0.686, 0.05618, 0.686, 0.05618, 0.6786, 0.06536, 0.6786, 0.06536, 0.6786, 0.06536, 0.6786, 0.06536, 0.7836, 0.08013, 0.7836, 0.07407, 0.785, 0.07407, 0.785, 0.08013, 0.785, 0.08013, 0.785, 0.07407, 0.7864, 0.07407, 0.7864, 0.08013, 0.8345, 0.102, 0.8253, 0.102, 0.8268, 0.09864, 0.8329, 0.09864, 0.8345, 0.02372, 0.8345, 0.102, 0.8329, 0.09864, 0.8329, 0.02705, 0.8253, 0.102, 0.8253, 0.02372, 0.8268, 0.02705, 0.8268, 0.09864, 0.8253, 0.02372, 0.8345, 0.02372, 0.8329, 0.02705, 0.8268, 0.02705, 0.816, 0.02372, 0.8253, 0.02372, 0.8237, 0.02705, 0.8176, 0.02705, 0.8136, 0.09043, 0.8136, 0.02285, 0.8149, 0.02574, 0.8149, 0.08755, 0.5593, 0.8973, 0.5664, 0.8973, 0.5664, 0.9816, 0.5593, 0.9816, 0.5522, 0.8973, 0.5593, 0.8973, 0.5593, 0.9816, 0.5522, 0.9816, 0.8175, 0.02285, 0.8175, 0.08467, 0.8163, 0.08467, 0.8163, 0.02285, 0.8345, 0.0953, 0.8345, 0.02372, 0.8359, 0.02372, 0.8359, 0.0953, 0.7836, 0.07407, 0.7836, 0.08013, 0.7822, 0.08013, 0.7822, 0.07407, 0.7822, 0.07407, 0.7822, 0.08013, 0.7808, 0.08013, 0.7808, 0.07407, 0.8359, 0.0953, 0.8359, 0.02372, 0.8373, 0.02372, 0.8373, 0.0953, 0.8386, 0.02372, 0.8386, 0.0953, 0.8373, 0.0953, 0.8373, 0.02372, 0.8166, 0.06905, 0.8166, 0.04963, 0.8166, 0.04963, 0.8166, 0.06905, 0.8166, 0.1079, 0.8166, 0.08846, 0.8166, 0.08846, 0.8166, 0.1079, 0.8166, 0.1079, 0.8166, 0.08846, 0.8166, 0.08846, 0.8166, 0.1079, 0.8166, 0.08846, 0.8166, 0.06905, 0.8166, 0.06905, 0.8166, 0.08846, 0.8166, 0.06905, 0.8166, 0.04963, 0.8166, 0.04963, 0.8166, 0.06905, 0.8166, 0.04963, 0.8166, 0.03022, 0.8166, 0.03022, 0.8166, 0.04963, 0.8166, 0.1079, 0.8166, 0.08846, 0.8166, 0.08846, 0.8166, 0.1079, 0.8166, 0.08846, 0.8166, 0.06905, 0.8166, 0.06905, 0.8166, 0.08846, 0.8166, 0.06905, 0.8361, 0.06905, 0.8361, 0.08846, 0.8166, 0.08846, 0.8166, 0.06905, 0.8361, 0.06905, 0.8361, 0.08846, 0.8166, 0.08846, 0.8166, 0.1079, 0.8166, 0.08846, 0.8166, 0.08846, 0.8166, 0.1079, 0.8166, 0.06905, 0.8166, 0.04963, 0.8166, 0.04963, 0.8166, 0.06905, 0.8166, 0.08846, 0.8166, 0.06905, 0.8166, 0.06905, 0.8166, 0.08846, 0.8166, 0.04963, 0.8166, 0.03022, 0.8166, 0.03022, 0.8166, 0.04963, 0.8166, 0.08846, 0.8166, 0.06905, 0.8166, 0.06905, 0.8166, 0.08846, 0.8166, 0.04963, 0.8166, 0.03022, 0.8166, 0.03022, 0.8166, 0.04963, 0.8206, 0.09425, 0.8084, 0.09425, 0.8084, 0.05597, 0.8206, 0.05597, 0.8572, 0.09331, 0.845, 0.09331, 0.845, 0.05597, 0.8572, 0.05597, 0.8328, 0.09425, 0.8206, 0.09425, 0.8206, 0.05597, 0.8328, 0.05597, 0.845, 0.09331, 0.8328, 0.09331, 0.8328, 0.05597, 0.845, 0.05597, 0.7701, 0.02472, 0.8084, 0.02472, 0.8084, 0.06299, 0.7701, 0.06299, 0.7916, 0.1106, 0.7916, 0.1041, 0.794, 0.1041, 0.794, 0.1106, 0.8282, 0.05597, 0.8198, 0.05597, 0.8203, 0.05411, 0.8277, 0.05411, 0.7808, 0.09793, 0.7701, 0.09793, 0.7701, 0.09051, 0.7808, 0.09051, 0.8504, 0.03705, 0.8504, 0.02993, 0.8528, 0.02993, 0.8528, 0.03705, 0.8355, 0.02891, 0.8397, 0.03616, 0.8378, 0.03666, 0.8341, 0.03027, 0.8084, 0.09101, 0.7976, 0.09101, 0.7976, 0.08509, 0.8084, 0.08509, 0.794, 0.09763, 0.794, 0.09051, 0.7964, 0.09051, 0.7964, 0.09763, 0.8397, 0.04453, 0.8355, 0.05179, 0.8341, 0.05042, 0.8378, 0.04403, 0.8084, 0.08509, 0.7976, 0.08509, 0.7976, 0.077, 0.8084, 0.077, 0.8504, 0.04939, 0.8504, 0.04418, 0.8528, 0.04418, 0.8528, 0.04939, 0.8397, 0.03616, 0.8397, 0.04453, 0.8378, 0.04403, 0.8378, 0.03666, 0.8084, 0.077, 0.7976, 0.077, 0.7976, 0.06891, 0.8084, 0.06891, 0.8528, 0.03861, 0.8528, 0.03125, 0.8552, 0.03125, 0.8552, 0.03861, 0.8282, 0.02472, 0.8355, 0.02891, 0.8341, 0.03027, 0.8277, 0.02659, 0.8084, 0.06891, 0.7976, 0.06891, 0.7976, 0.06299, 0.8084, 0.06299, 0.8504, 0.04418, 0.8504, 0.03705, 0.8528, 0.03705, 0.8528, 0.04418, 0.8126, 0.02891, 0.8198, 0.02472, 0.8203, 0.02659, 0.814, 0.03027, 0.8504, 0.04758, 0.8397, 0.04758, 0.8397, 0.04016, 0.8504, 0.04016, 0.8504, 0.02993, 0.8504, 0.02472, 0.8528, 0.02472, 0.8528, 0.02993, 0.8084, 0.04453, 0.8084, 0.03616, 0.8103, 0.03666, 0.8103, 0.04403, 0.8504, 0.04016, 0.8397, 0.04016, 0.8397, 0.0318, 0.8504, 0.0318, 0.8528, 0.03125, 0.8528, 0.02472, 0.8552, 0.02472, 0.8552, 0.03125, 0.8198, 0.05597, 0.8126, 0.05179, 0.814, 0.05042, 0.8203, 0.05411, 0.8504, 0.0318, 0.8397, 0.0318, 0.8397, 0.02472, 0.8504, 0.02472, 0.7916, 0.1041, 0.7916, 0.09674, 0.794, 0.09674, 0.794, 0.1041, 0.8355, 0.05179, 0.8282, 0.05597, 0.8277, 0.05411, 0.8341, 0.05042, 0.7916, 0.1067, 0.7808, 0.1067, 0.7808, 0.0986, 0.7916, 0.0986, 0.794, 0.1048, 0.794, 0.09763, 0.7964, 0.09763, 0.7964, 0.1048, 0.8198, 0.02472, 0.8282, 0.02472, 0.8277, 0.02659, 0.8203, 0.02659, 0.7916, 0.0986, 0.7808, 0.0986, 0.7808, 0.09051, 0.7916, 0.09051, 0.8126, 0.05179, 0.8084, 0.04453, 0.8103, 0.04403, 0.814, 0.05042, 0.8084, 0.03616, 0.8126, 0.02891, 0.814, 0.03027, 0.8103, 0.03666, 0.7808, 0.1134, 0.7701, 0.1134, 0.7701, 0.1063, 0.7808, 0.1063, 0.7916, 0.09674, 0.7916, 0.09051, 0.794, 0.09051, 0.794, 0.09674, 0.794, 0.06668, 0.7976, 0.07306, 0.7976, 0.08044, 0.794, 0.08682, 0.7876, 0.09051, 0.7802, 0.09051, 0.7738, 0.08682, 0.7701, 0.08044, 0.7701, 0.07306, 0.7738, 0.06668, 0.7802, 0.06299, 0.7876, 0.06299, 0.7808, 0.1063, 0.7701, 0.1063, 0.7701, 0.09793, 0.7808, 0.09793, 0.8528, 0.04485, 0.8528, 0.03861, 0.8552, 0.03861, 0.8552, 0.04485, 0.4203, 0.6875, 0.4203, 0.6984, 0.4094, 0.6952, 0.4094, 0.6875, 0.4507, 0.6864, 0.443, 0.6864, 0.443, 0.6624, 0.4507, 0.6624, 0.4203, 0.6984, 0.4203, 0.6907, 0.4312, 0.6875, 0.4312, 0.6984, 0.4208, 0.6629, 0.4317, 0.6629, 0.4317, 0.6869, 0.4208, 0.6869, 0.443, 0.6624, 0.443, 0.6864, 0.4321, 0.6864, 0.4321, 0.6624, 0.4317, 0.6869, 0.4317, 0.6629, 0.4321, 0.6624, 0.4321, 0.6875, 0.4499, 0.6928, 0.4464, 0.6928, 0.4464, 0.6864, 0.4499, 0.6864, 0.442, 0.7126, 0.4385, 0.7126, 0.4385, 0.6864, 0.442, 0.6864, 0.4499, 0.6993, 0.4464, 0.6993, 0.4464, 0.6928, 0.4499, 0.6928, 0.4464, 0.7126, 0.443, 0.7126, 0.443, 0.6864, 0.4464, 0.6864, 0.4572, 0.6624, 0.4572, 0.6886, 0.4507, 0.6886, 0.4507, 0.6624, 0.4385, 0.6864, 0.4385, 0.7126, 0.4321, 0.7126, 0.4321, 0.6864, 0.8513, 0.7002, 0.7698, 0.7002, 0.7698, 0.6615, 0.8513, 0.6615, 0.4204, 0.6869, 0.4204, 0.6629, 0.4208, 0.6624, 0.4208, 0.6875, 0.4095, 0.6869, 0.4204, 0.6869, 0.4208, 0.6875, 0.4094, 0.6875, 0.4204, 0.6629, 0.4095, 0.6629, 0.4094, 0.6624, 0.4208, 0.6624])
me_cube.use_remesh_fix_poles = True
me_cube.use_remesh_preserve_attributes = False
me_cube.update()

# ---- objects
ob_factory = bpy.data.objects.new('Factory', me_cube)

# ---- transforms, parenting, visibility, modifiers, constraints
ob_factory.location = (0.0, 0.0, 0.0)
_m = ob_factory.modifiers.new('Auto Smooth', 'NODES')
_m.node_group = ng_auto_smooth
_gi = [s.identifier for s in ng_auto_smooth.interface.items_tree if s.item_type == 'SOCKET' and s.in_out == 'INPUT']
_m[_gi[1]] = 1.047  # Angle

# ---- collection membership
col_collection.objects.link(ob_factory)

# ---- scene / render settings (as saved in the file)
scene.frame_start = 1; scene.frame_end = 250; scene.frame_set(11)
scene.render.engine = 'BLENDER_EEVEE_NEXT'
scene.cycles.sampling_pattern = 'TABULATED_SOBOL'
scene.cycles.use_light_tree = False
scene.view_settings.view_transform = 'Filmic'
bpy.context.view_layer.update()

# ---- added for rendering (the .blend has no active camera and no usable light): camera, sun
cam_auto = bpy.data.cameras.new('AutoCamera')
cam_auto.lens = 50.0
cam_auto.sensor_width = 36.0
cam_auto.clip_end = 1000.0
ob_auto_camera = bpy.data.objects.new('AutoCamera', cam_auto)
scene.collection.objects.link(ob_auto_camera)
ob_auto_camera.location = (10.9539, -13.1447, 11.1546)
ob_auto_camera.rotation_euler = (1.09748, -7.21219e-08, 0.694738)
scene.camera = ob_auto_camera
light_auto_sun = bpy.data.lights.new('AutoSun', 'SUN')
light_auto_sun.energy = 3.0
light_auto_sun.angle = 0.0523599
ob_auto_sun = bpy.data.objects.new('AutoSun', light_auto_sun)
scene.collection.objects.link(ob_auto_sun)
ob_auto_sun.rotation_euler = (0.872665, 0.174533, 0.523599)
bpy.context.view_layer.update()
